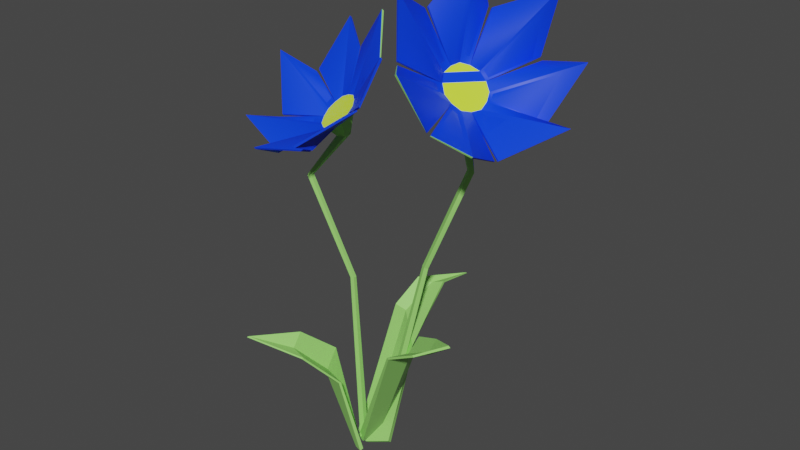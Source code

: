 # Source: FlowerPurple.blend  (saved by Blender 3.1.7; exported with 4.5.12 LTS)
import bpy
from mathutils import Matrix  # noqa: F401  (used for matrix-valued properties, if any)

bpy.ops.wm.read_factory_settings(use_empty=True)
scene = bpy.context.scene
scene.name = 'Scene'

# ---- collections
col_collection = bpy.data.collections.new('Collection'); scene.collection.children.link(col_collection)

# ---- materials (node trees are filled in below, after node groups)
mat_material = bpy.data.materials.new('Material')
mat_material.alpha_threshold = 0.0
mat_material.use_transparent_shadow = False
mat_material.line_color = (0.0, 0.0, 0.0, 1.0)
mat_material_001 = bpy.data.materials.new('Material.001')
mat_material_001.use_transparent_shadow = False
mat_material_002 = bpy.data.materials.new('Material.002')
mat_material_002.use_transparent_shadow = False

# ---- material node trees
mat_material.use_nodes = True; mat_material.node_tree.nodes.clear()
_N = mat_material.node_tree.nodes; _L = mat_material.node_tree.links
n0 = _N.new('ShaderNodeOutputMaterial'); n0.name = 'Material Output'; n0.location = (300, 300)
n1 = _N.new('ShaderNodeBsdfPrincipled'); n1.name = 'Principled BSDF'; n1.location = (10, 300)
n1.distribution = 'GGX'
n1.subsurface_method = 'RANDOM_WALK_SKIN'
n1.inputs[0].default_value = (0.3418, 0.8, 0.1747, 1.0)
n1.inputs[2].default_value = 0.4
n1.inputs[3].default_value = 1.45
n1.inputs[27].default_value = (0.0, 0.0, 0.0, 1.0)
n1.inputs[28].default_value = 1.0
_L.new(n1.outputs[0], n0.inputs[0])
n0.is_active_output = True
mat_material_001.use_nodes = True; mat_material_001.node_tree.nodes.clear()
_N = mat_material_001.node_tree.nodes; _L = mat_material_001.node_tree.links
n0 = _N.new('ShaderNodeBsdfPrincipled'); n0.name = 'Principled BSDF'; n0.location = (10, 300)
n0.distribution = 'GGX'
n0.subsurface_method = 'RANDOM_WALK_SKIN'
n0.inputs[0].default_value = (0.7441, 1.0, 0.04449, 1.0)
n0.inputs[3].default_value = 1.45
n0.inputs[27].default_value = (0.0, 0.0, 0.0, 1.0)
n0.inputs[28].default_value = 1.0
n1 = _N.new('ShaderNodeOutputMaterial'); n1.name = 'Material Output'; n1.location = (300, 300)
_L.new(n0.outputs[0], n1.inputs[0])
n1.is_active_output = True
mat_material_002.use_nodes = True; mat_material_002.node_tree.nodes.clear()
_N = mat_material_002.node_tree.nodes; _L = mat_material_002.node_tree.links
n0 = _N.new('ShaderNodeOutputMaterial'); n0.name = 'Material Output'; n0.location = (300, 300)
n1 = _N.new('ShaderNodeBsdfPrincipled'); n1.name = 'Principled BSDF'; n1.location = (10, 300)
n1.distribution = 'GGX'
n1.subsurface_method = 'RANDOM_WALK_SKIN'
n1.inputs[0].default_value = (0.0, 0.05088, 1.0, 1.0)
n1.inputs[3].default_value = 1.45
n1.inputs[27].default_value = (0.0, 0.0, 0.0, 1.0)
n1.inputs[28].default_value = 1.0
_L.new(n1.outputs[0], n0.inputs[0])
n0.is_active_output = True

# ---- world
world_world = bpy.data.worlds.new('World'); scene.world = world_world
world_world.use_nodes = True; world_world.node_tree.nodes.clear()
_N = world_world.node_tree.nodes; _L = world_world.node_tree.links
n0 = _N.new('ShaderNodeOutputWorld'); n0.name = 'World Output'; n0.location = (300, 300)
n1 = _N.new('ShaderNodeBackground'); n1.name = 'Background'; n1.location = (10, 300)
n1.inputs[0].default_value = (0.05088, 0.05088, 0.05088, 1.0)
_L.new(n1.outputs[0], n0.inputs[0])
n0.is_active_output = True
world_world.color = (0.05088, 0.05088, 0.05088)
world_world.use_sun_shadow = False
world_world.sun_shadow_jitter_overblur = 0.0

# ---- meshes
me_scene = bpy.data.meshes.new('Scene')
me_scene.from_pydata([(-0.2556, -0.5925, 1.705), (-0.1196, -0.3761, 1.519), (-6.304, 10.09, 7.131), (-6.181, 10.16, 7.03), (-1.585, -0.5925, 0.6791), (-1.439, -0.3761, 0.5003), (-1.035, -0.7694, 1.341), (-0.893, -0.5508, 1.157), (-2.696, 8.722, 5.18), (-1.061, 6.132, 3.036), (-0.9404, 6.199, 2.927), (-2.594, 8.777, 5.068), (-3.374, 7.256, 1.041), (-4.452, 9.558, 3.669), (-4.327, 9.625, 3.579), (-3.25, 7.328, 0.9424), (-3.93, 8.937, 4.729), (-2.738, 6.386, 2.472), (-4.062, 8.841, 4.818), (-2.861, 6.305, 2.566), (-0.7586, -0.4116, -2.191), (-1.164, -0.02701, -2.176), (9.495, 13.91, 3.398), (9.357, 14.04, 3.398), (-0.7586, -0.4116, 0.8243), (-1.164, -0.02701, 0.8175), (-0.5447, -0.6709, -0.7446), (-0.9631, -0.2782, -0.7446), (7.255, 12.78, 1.805), (4.885, 11.45, 0.7805), (4.758, 11.57, 0.7943), (7.119, 12.86, 1.832), (4.877, 11.45, 4.286), (7.237, 12.75, 4.462), (7.124, 12.86, 4.459), (4.759, 11.57, 4.293), (7.41, 12.52, 3.001), (5.088, 11.08, 2.346), (7.521, 12.36, 3.011), (5.218, 10.95, 2.348), (-2.164, -0.8949, -0.4477), (-2.094, -0.5682, -0.1066), (2.022, 11.67, -8.54), (2.045, 11.79, -8.407), (0.6035, -0.8949, -0.9348), (0.6539, -0.5682, -0.5902), (-0.7825, -0.9521, 0.1498), (-0.7215, -0.622, 0.4963), (-0.3457, 11.77, -5.537), (-1.123, 9.847, -3.744), (-1.082, 9.966, -3.607), (-0.3247, 11.87, -5.399), (1.304, 10.06, -3.924), (1.777, 11.88, -5.996), (1.743, 12.01, -5.859), (2.553, 8.859, -1.198), (0.7125, 11.57, -5.782), (-0.09265, 9.762, -3.631), (0.6927, 11.43, -5.888), (-0.06096, 9.5, -4.004), (-1.183, 27.29, 0.5693), (-1.25, 27.43, 0.6685), (-1.382, 26.45, 1.567), (-1.449, 26.58, 1.666), (-2.453, 25.72, 1.827), (-2.52, 25.85, 1.926), (-3.59, 25.65, 1.153), (-3.656, 25.78, 1.252), (-3.936, 26.3, 0.05335), (-4.002, 26.43, 0.1525), (-3.231, 27.17, -0.6443), (-3.297, 27.31, -0.5452), (-2.006, 27.62, -0.4147), (-2.072, 27.75, -0.3155), (2.327, 31.8, 1.743), (2.261, 31.94, 1.843), (-0.4989, 26.65, 7.015), (-0.5654, 26.79, 7.114), (-4.777, 25.23, 6.464), (-4.843, 25.36, 6.563), (-8.942, 25.54, 3.258), (-9.008, 25.67, 3.357), (-9.403, 29.18, -0.8704), (-9.47, 29.31, -0.7713), (-5.624, 31.64, -4.225), (-5.691, 31.77, -4.126), (-0.7253, 33.52, -2.012), (-0.7918, 33.65, -1.913), (-1.186, 26.89, 1.105), (-1.252, 27.02, 1.204), (-1.87, 26.04, 1.782), (-1.936, 26.17, 1.881), (-3.059, 25.61, 1.559), (-3.125, 25.74, 1.658), (-3.857, 25.93, 0.6044), (-3.923, 26.06, 0.7036), (-3.664, 26.75, -0.3635), (-3.73, 26.88, -0.2643), (-2.624, 27.46, -0.6156), (-2.691, 27.59, -0.5164), (-1.522, 27.52, 0.03803), (-1.588, 27.65, 0.1372), (1.373, 28.44, 3.097), (1.411, 28.6, 2.907), (1.369, 28.69, 2.97), (1.331, 28.53, 3.161), (-0.9418, 25.68, 5.236), (-0.7374, 25.82, 5.186), (-0.7798, 25.91, 5.25), (-0.9843, 25.77, 5.299), (-4.827, 24.34, 4.42), (-4.61, 24.36, 4.548), (-4.652, 24.44, 4.612), (-4.869, 24.43, 4.483), (-7.356, 25.43, 1.264), (-7.29, 25.31, 1.473), (-7.333, 25.39, 1.537), (-7.399, 25.52, 1.327), (-6.625, 28.13, -1.856), (-6.76, 27.97, -1.723), (-6.802, 28.05, -1.66), (-6.668, 28.22, -1.793), (-3.184, 30.41, -2.59), (-3.418, 30.32, -2.634), (-3.461, 30.41, -2.571), (-3.227, 30.49, -2.527), (0.3754, 30.54, -0.3856), (0.2183, 30.61, -0.5735), (0.1759, 30.69, -0.5102), (0.3329, 30.63, -0.3223), (-1.118, 0.07273, 0.6555), (-1.681, 14.17, 0.7721), (-0.8848, 0.09551, 0.3321), (-1.525, 14.18, 0.5548), (-0.5063, 0.1271, 0.4547), (-1.27, 14.2, 0.6372), (-0.5052, 0.1239, 0.8538), (-1.269, 14.2, 0.9054), (-0.8831, 0.09024, 0.9779), (-1.523, 14.18, 0.9888), (-4.227, 22.01, 1.996), (-4.25, 22.11, 2.177), (-3.801, 22.15, 2.029), (-3.8, 22.15, 2.323), (-4.078, 22.13, 2.414), (-2.289, 25.16, 0.2203), (-2.629, 25.13, 0.692), (-1.737, 25.21, 0.3991), (-1.736, 25.2, 0.9813), (-2.287, 25.15, 1.162), (-3.335, 26.87, -0.4523), (-3.883, 26.08, 0.4464), (-1.522, 27.42, 0.1441), (-1.451, 26.5, 1.592), (-2.795, 25.72, 1.699), (6.06, 30.33, -3.518), (6.211, 30.47, -3.474), (7.01, 29.18, -3.328), (7.161, 29.31, -3.284), (7.31, 28.4, -2.067), (7.46, 28.53, -2.022), (6.733, 28.59, -0.6831), (6.884, 28.72, -0.6386), (5.715, 29.61, -0.2197), (5.865, 29.74, -0.1752), (5.021, 30.68, -1.025), (5.171, 30.81, -0.9809), (5.175, 31.01, -2.493), (5.325, 31.14, -2.449), (9.861, 35.84, -6.717), (10.01, 35.97, -6.672), (12.48, 31.64, -6.163), (12.63, 31.77, -6.119), (12.79, 27.87, -4.108), (12.95, 28.0, -4.064), (11.15, 28.19, 4.001), (11.3, 28.32, 4.045), (6.682, 32.75, 5.681), (6.833, 32.88, 5.725), (4.469, 36.65, 2.818), (4.62, 36.78, 2.863), (5.385, 38.51, -4.013), (5.535, 38.64, -3.968), (6.565, 29.76, -3.54), (6.716, 29.89, -3.496), (7.238, 28.72, -2.759), (7.389, 28.85, -2.714), (7.089, 28.4, -1.334), (7.239, 28.53, -1.289), (6.23, 29.05, -0.3394), (6.38, 29.19, -0.2949), (5.308, 30.18, -0.5238), (5.458, 30.31, -0.4793), (5.017, 30.93, -1.748), (5.168, 31.06, -1.704), (5.577, 30.75, -3.091), (5.727, 30.88, -3.046), (8.703, 30.77, -6.898), (8.522, 31.0, -6.934), (8.618, 31.08, -6.905), (8.799, 30.86, -6.869), (10.84, 27.41, -4.244), (10.78, 27.56, -4.485), (10.88, 27.64, -4.457), (10.93, 27.49, -4.216), (10.27, 26.48, 0.4157), (10.38, 26.44, 0.1516), (10.47, 26.52, 0.18), (10.36, 26.56, 0.4441), (7.421, 28.68, 3.573), (7.615, 28.48, 3.485), (7.711, 28.57, 3.513), (7.517, 28.76, 3.601), (4.443, 32.36, 2.85), (4.576, 32.15, 3.004), (4.672, 32.23, 3.033), (4.539, 32.44, 2.879), (3.576, 34.74, -1.208), (3.546, 34.68, -0.928), (3.642, 34.76, -0.8995), (3.672, 34.82, -1.18), (5.472, 34.04, -5.546), (5.303, 34.16, -5.351), (5.399, 34.25, -5.322), (5.568, 34.12, -5.518), (0.08697, -0.005661, -0.2083), (3.445, 15.72, -1.348), (-0.3044, 0.07462, -0.4282), (3.182, 15.77, -1.496), (-0.223, 0.04525, -0.876), (3.237, 15.75, -1.797), (0.2186, -0.05319, -0.9328), (3.534, 15.69, -1.835), (0.4102, -0.08465, -0.5202), (3.662, 15.66, -1.558), (6.758, 24.25, -1.654), (7.045, 24.19, -1.492), (6.817, 24.23, -1.983), (6.796, 24.16, -2.037), (7.283, 24.13, -1.721), (5.378, 28.15, -1.956), (5.949, 28.03, -1.636), (5.497, 28.1, -2.61), (6.141, 27.96, -2.693), (6.421, 27.91, -2.091), (5.183, 30.3, -0.8964), (6.094, 29.27, -0.3072), (5.673, 30.61, -3.093), (7.062, 29.24, -3.262), (7.226, 28.47, -1.664)], [], [(2, 18, 8), (3, 16, 14), (3, 11, 16), (2, 13, 18), (22, 38, 28), (23, 36, 34), (23, 31, 36), (22, 33, 38), (42, 58, 48), (43, 56, 54), (43, 51, 56), (42, 53, 58), (8, 3, 2), (8, 11, 3), (12, 5, 4), (12, 15, 5), (6, 1, 0), (6, 7, 1), (4, 7, 6), (4, 5, 7), (19, 4, 6), (19, 12, 4), (17, 1, 7), (17, 10, 1), (15, 7, 5), (15, 17, 7), (9, 6, 0), (9, 19, 6), (8, 19, 9), (8, 18, 19), (14, 17, 15), (14, 16, 17), (16, 10, 17), (16, 11, 10), (18, 12, 19), (18, 13, 12), (2, 14, 13), (2, 3, 14), (13, 15, 12), (13, 14, 15), (0, 10, 9), (0, 1, 10), (9, 11, 8), (9, 10, 11), (28, 23, 22), (28, 31, 23), (32, 25, 24), (32, 35, 25), (26, 21, 20), (26, 27, 21), (39, 24, 26), (39, 32, 24), (37, 21, 27), (37, 30, 21), (35, 27, 25), (35, 37, 27), (29, 26, 20), (29, 39, 26), (24, 27, 26), (24, 25, 27), (28, 39, 29), (28, 38, 39), (34, 37, 35), (34, 36, 37), (36, 30, 37), (36, 31, 30), (38, 32, 39), (38, 33, 32), (22, 34, 33), (22, 23, 34), (33, 35, 32), (33, 34, 35), (20, 30, 29), (20, 21, 30), (29, 31, 28), (29, 30, 31), (48, 43, 42), (48, 51, 43), (52, 45, 44), (52, 55, 45), (46, 41, 40), (46, 47, 41), (59, 44, 46), (59, 52, 44), (57, 41, 47), (57, 50, 41), (55, 47, 45), (55, 57, 47), (49, 46, 40), (49, 59, 46), (44, 47, 46), (44, 45, 47), (48, 59, 49), (48, 58, 59), (54, 57, 55), (54, 56, 57), (56, 50, 57), (56, 51, 50), (58, 52, 59), (58, 53, 52), (42, 43, 54), (42, 54, 53), (53, 54, 55), (53, 55, 52), (40, 50, 49), (40, 41, 50), (49, 51, 48), (49, 50, 51), (102, 77, 76), (102, 105, 77), (76, 108, 107), (76, 77, 108), (106, 79, 78), (106, 109, 79), (78, 112, 111), (78, 79, 112), (110, 81, 80), (110, 113, 81), (80, 116, 115), (80, 81, 116), (114, 83, 82), (114, 117, 83), (82, 120, 119), (82, 83, 120), (118, 85, 84), (118, 121, 85), (84, 124, 123), (84, 85, 124), (122, 87, 86), (122, 125, 87), (86, 128, 127), (86, 87, 128), (89, 77, 105), (89, 63, 77), (126, 75, 74), (126, 129, 75), (62, 102, 76), (62, 88, 102), (98, 96, 70), (96, 98, 72), (96, 72, 100), (96, 100, 68), (68, 100, 60), (68, 60, 94), (94, 60, 88), (94, 88, 66), (66, 88, 62), (66, 62, 92), (92, 62, 64), (64, 62, 90), (97, 99, 71), (99, 97, 73), (73, 97, 101), (101, 97, 69), (101, 69, 61), (61, 69, 95), (61, 95, 89), (89, 95, 67), (89, 67, 63), (63, 67, 93), (63, 93, 65), (63, 65, 91), (61, 104, 75), (61, 89, 104), (90, 76, 107), (90, 62, 76), (64, 106, 78), (64, 90, 106), (91, 79, 109), (91, 65, 79), (63, 108, 77), (63, 91, 108), (92, 78, 111), (92, 64, 78), (66, 110, 80), (66, 92, 110), (93, 81, 113), (93, 67, 81), (65, 112, 79), (65, 93, 112), (94, 80, 115), (94, 66, 80), (68, 114, 82), (68, 94, 114), (95, 83, 117), (95, 69, 83), (67, 116, 81), (67, 95, 116), (96, 82, 119), (96, 68, 82), (70, 118, 84), (70, 96, 118), (97, 85, 121), (97, 71, 85), (69, 120, 83), (69, 97, 120), (98, 84, 123), (98, 70, 84), (72, 122, 86), (72, 98, 122), (99, 87, 125), (99, 73, 87), (71, 124, 85), (71, 99, 124), (100, 86, 127), (100, 72, 86), (60, 126, 74), (60, 100, 126), (101, 75, 129), (101, 61, 75), (73, 128, 87), (73, 101, 128), (74, 104, 103), (74, 75, 104), (120, 96, 119), (120, 97, 96), (118, 97, 121), (118, 96, 97), (99, 123, 124), (99, 98, 123), (93, 111, 112), (93, 92, 111), (101, 127, 128), (101, 100, 127), (104, 88, 103), (104, 89, 88), (108, 90, 107), (108, 91, 90), (117, 94, 95), (117, 114, 94), (98, 125, 122), (98, 99, 125), (110, 93, 113), (110, 92, 93), (116, 94, 115), (116, 95, 94), (100, 129, 126), (100, 101, 129), (105, 88, 89), (105, 102, 88), (109, 90, 91), (109, 106, 90), (88, 74, 103), (88, 60, 74), (130, 133, 132), (130, 131, 133), (132, 135, 134), (132, 133, 135), (135, 133, 140), (135, 140, 142), (134, 137, 136), (134, 135, 137), (136, 139, 138), (136, 137, 139), (139, 137, 143), (139, 143, 144), (144, 143, 148), (144, 148, 149), (138, 131, 130), (138, 139, 131), (134, 130, 132), (130, 134, 136), (130, 136, 138), (142, 140, 145), (142, 145, 147), (147, 145, 150), (147, 150, 152), (131, 139, 144), (131, 144, 141), (141, 144, 149), (141, 149, 146), (133, 131, 141), (133, 141, 140), (140, 141, 146), (140, 146, 145), (137, 142, 143), (137, 135, 142), (148, 152, 153), (148, 147, 152), (143, 147, 148), (143, 142, 147), (151, 152, 150), (152, 151, 153), (153, 151, 154), (145, 151, 150), (145, 146, 151), (149, 153, 154), (149, 148, 153), (146, 154, 151), (146, 149, 154), (197, 172, 171), (197, 200, 172), (171, 203, 202), (171, 172, 203), (201, 174, 173), (201, 204, 174), (173, 207, 206), (173, 174, 207), (205, 176, 175), (205, 208, 176), (175, 211, 210), (175, 176, 211), (209, 178, 177), (209, 212, 178), (177, 215, 214), (177, 178, 215), (213, 180, 179), (213, 216, 180), (179, 219, 218), (179, 180, 219), (217, 182, 181), (217, 220, 182), (181, 223, 222), (181, 182, 223), (184, 172, 200), (184, 158, 172), (221, 170, 169), (221, 224, 170), (157, 197, 171), (157, 183, 197), (187, 185, 159), (185, 187, 161), (185, 161, 189), (185, 189, 157), (157, 189, 163), (157, 163, 183), (183, 163, 191), (183, 191, 155), (155, 191, 165), (155, 165, 195), (195, 165, 193), (195, 193, 167), (186, 188, 160), (188, 186, 162), (162, 186, 190), (190, 186, 158), (190, 158, 164), (164, 158, 184), (164, 184, 192), (192, 184, 156), (192, 156, 166), (166, 156, 196), (166, 196, 194), (194, 196, 168), (156, 199, 170), (156, 184, 199), (185, 171, 202), (185, 157, 171), (159, 201, 173), (159, 185, 201), (186, 174, 204), (186, 160, 174), (158, 203, 172), (158, 186, 203), (187, 173, 206), (187, 159, 173), (161, 205, 175), (161, 187, 205), (188, 176, 208), (188, 162, 176), (160, 207, 174), (160, 188, 207), (189, 175, 210), (189, 161, 175), (163, 209, 177), (163, 189, 209), (190, 178, 212), (190, 164, 178), (162, 211, 176), (162, 190, 211), (191, 177, 214), (191, 163, 177), (165, 213, 179), (165, 191, 213), (192, 180, 216), (192, 166, 180), (164, 215, 178), (164, 192, 215), (193, 179, 218), (193, 165, 179), (167, 217, 181), (167, 193, 217), (194, 182, 220), (194, 168, 182), (166, 219, 180), (166, 194, 219), (195, 181, 222), (195, 167, 181), (155, 221, 169), (155, 195, 221), (196, 170, 224), (196, 156, 170), (168, 223, 182), (168, 196, 223), (169, 199, 198), (169, 170, 199), (215, 191, 214), (215, 192, 191), (213, 192, 216), (213, 191, 192), (194, 218, 219), (194, 193, 218), (188, 206, 207), (188, 187, 206), (196, 222, 223), (196, 195, 222), (199, 183, 198), (199, 184, 183), (203, 185, 202), (203, 186, 185), (212, 189, 190), (212, 209, 189), (193, 220, 217), (193, 194, 220), (205, 188, 208), (205, 187, 188), (211, 189, 210), (211, 190, 189), (195, 224, 221), (195, 196, 224), (200, 183, 184), (200, 197, 183), (204, 185, 186), (204, 201, 185), (183, 169, 198), (183, 155, 169), (225, 228, 227), (225, 226, 228), (227, 230, 229), (227, 228, 230), (230, 228, 235), (230, 235, 237), (229, 232, 231), (229, 230, 232), (231, 234, 233), (231, 232, 234), (234, 232, 238), (234, 238, 239), (239, 238, 243), (239, 243, 244), (233, 226, 225), (233, 234, 226), (233, 229, 231), (229, 233, 227), (227, 233, 225), (237, 235, 240), (237, 240, 242), (242, 240, 245), (242, 245, 247), (226, 234, 239), (226, 239, 236), (236, 239, 244), (236, 244, 241), (228, 226, 236), (228, 236, 235), (235, 236, 241), (235, 241, 240), (232, 237, 238), (232, 230, 237), (243, 247, 248), (243, 242, 247), (238, 242, 243), (238, 237, 242), (248, 246, 249), (246, 248, 247), (246, 247, 245), (240, 246, 245), (240, 241, 246), (244, 248, 249), (244, 243, 248), (241, 249, 246), (241, 244, 249)])
me_scene.polygons.foreach_set('use_smooth', [True] * 472)
me_scene.polygons.foreach_set('material_index', [0, 0, 0, 0, 0, 0, 0, 0, 0, 0, 0, 0, 0, 0, 0, 0, 0, 0, 0, 0, 0, 0, 0, 0, 0, 0, 0, 0, 0, 0, 0, 0, 0, 0, 0, 0, 0, 0, 0, 0, 0, 0, 0, 0, 0, 0, 0, 0, 0, 0, 0, 0, 0, 0, 0, 0, 0, 0, 0, 0, 0, 0, 0, 0, 0, 0, 0, 0, 0, 0, 0, 0, 0, 0, 0, 0, 0, 0, 0, 0, 0, 0, 0, 0, 0, 0, 0, 0, 0, 0, 0, 0, 0, 0, 0, 0, 0, 0, 0, 0, 0, 0, 0, 0, 0, 0, 0, 0, 2, 2, 0, 0, 2, 2, 0, 0, 0, 0, 0, 0, 0, 0, 2, 0, 0, 0, 2, 2, 0, 0, 0, 0, 2, 2, 0, 0, 2, 2, 0, 0, 0, 0, 0, 0, 0, 0, 0, 0, 0, 0, 1, 1, 1, 1, 1, 1, 1, 1, 1, 1, 1, 0, 2, 2, 2, 2, 2, 2, 2, 2, 2, 2, 2, 2, 2, 2, 2, 2, 2, 2, 2, 2, 2, 2, 2, 2, 2, 2, 2, 2, 2, 2, 2, 2, 2, 2, 2, 2, 2, 2, 2, 2, 2, 2, 2, 2, 2, 2, 2, 2, 2, 2, 2, 2, 2, 2, 0, 0, 2, 2, 0, 0, 2, 2, 2, 2, 0, 0, 2, 2, 0, 0, 2, 2, 0, 0, 0, 0, 2, 2, 2, 2, 2, 2, 0, 0, 0, 0, 0, 0, 0, 0, 0, 0, 0, 0, 0, 0, 0, 0, 0, 0, 0, 0, 0, 0, 0, 0, 0, 0, 0, 0, 0, 0, 0, 0, 0, 0, 0, 0, 0, 0, 0, 0, 0, 0, 0, 0, 0, 0, 2, 2, 2, 2, 2, 2, 2, 2, 2, 2, 0, 0, 0, 2, 0, 0, 2, 2, 2, 2, 2, 2, 0, 2, 2, 2, 0, 0, 2, 2, 0, 0, 0, 0, 0, 0, 0, 0, 0, 0, 0, 0, 1, 1, 1, 1, 1, 1, 1, 2, 2, 1, 1, 1, 2, 2, 2, 2, 2, 2, 2, 2, 2, 2, 2, 2, 2, 2, 2, 2, 2, 2, 2, 2, 2, 2, 2, 2, 2, 2, 2, 2, 2, 2, 2, 2, 2, 2, 2, 2, 2, 2, 2, 2, 2, 2, 2, 2, 2, 2, 2, 2, 2, 2, 2, 2, 0, 0, 2, 2, 2, 0, 2, 2, 2, 2, 2, 2, 2, 2, 2, 2, 2, 2, 2, 2, 2, 2, 2, 2, 0, 0, 2, 2, 2, 2, 0, 0, 0, 0, 0, 0, 0, 0, 0, 0, 0, 0, 0, 2, 0, 0, 0, 0, 0, 0, 0, 0, 3, 0, 0, 0, 0, 0, 0, 0, 0, 0, 0, 3, 3, 0, 0, 0, 0, 0, 0, 0, 0, 0, 0, 0])
_k = set([(0, 1), (0, 6), (0, 9), (1, 7), (1, 10), (2, 3), (2, 8), (2, 13), (2, 18), (3, 11), (3, 14), (3, 16), (4, 5), (4, 6), (4, 12), (5, 7), (5, 15), (6, 19), (7, 17), (8, 9), (8, 11), (8, 18), (9, 10), (9, 19), (10, 11), (10, 17), (11, 16), (12, 13), (12, 15), (12, 19), (13, 14), (13, 18), (14, 15), (14, 16), (15, 17), (16, 17), (18, 19), (20, 21), (20, 26), (20, 29), (21, 27), (21, 30), (22, 23), (22, 28), (22, 33), (22, 38), (23, 31), (23, 34), (23, 36), (24, 25), (24, 26), (24, 32), (25, 27), (25, 35), (26, 27), (26, 39), (27, 37), (28, 29), (28, 31), (28, 38), (29, 30), (29, 39), (30, 31), (30, 37), (31, 36), (32, 33), (32, 35), (32, 39), (33, 34), (33, 38), (34, 35), (34, 36), (35, 37), (36, 37), (38, 39), (40, 41), (40, 46), (40, 49), (41, 47), (41, 50), (42, 43), (42, 48), (42, 53), (42, 58), (43, 51), (43, 54), (43, 56), (44, 45), (44, 46), (44, 52), (45, 47), (45, 55), (46, 47), (46, 59), (47, 57), (48, 49), (48, 51), (48, 58), (49, 50), (49, 59), (50, 51), (50, 57), (51, 56), (52, 53), (52, 55), (52, 59), (53, 58), (54, 55), (54, 56), (55, 57), (56, 57), (58, 59), (60, 74), (60, 88), (60, 100), (61, 75), (61, 89), (61, 101), (62, 76), (62, 88), (62, 90), (63, 77), (63, 89), (63, 91), (64, 78), (64, 90), (64, 92), (65, 79), (65, 91), (65, 93), (66, 80), (66, 92), (66, 94), (67, 81), (67, 93), (67, 95), (68, 82), (68, 94), (68, 96), (69, 83), (69, 95), (69, 97), (70, 84), (70, 96), (70, 98), (71, 85), (71, 97), (71, 99), (72, 86), (72, 98), (72, 100), (73, 87), (73, 99), (73, 101), (74, 75), (74, 103), (74, 126), (75, 104), (75, 129), (76, 77), (76, 102), (76, 107), (77, 105), (77, 108), (78, 79), (78, 106), (78, 111), (79, 109), (79, 112), (80, 81), (80, 110), (80, 115), (81, 113), (81, 116), (82, 83), (82, 114), (82, 119), (83, 117), (83, 120), (84, 85), (84, 118), (84, 123), (85, 121), (85, 124), (86, 87), (86, 122), (86, 127), (87, 125), (87, 128), (88, 89), (88, 102), (88, 103), (89, 104), (89, 105), (90, 91), (90, 106), (90, 107), (91, 108), (91, 109), (92, 93), (92, 110), (92, 111), (93, 112), (93, 113), (94, 95), (94, 114), (94, 115), (95, 116), (95, 117), (96, 97), (96, 118), (96, 119), (97, 120), (97, 121), (98, 99), (98, 122), (98, 123), (99, 124), (99, 125), (100, 101), (100, 126), (100, 127), (101, 128), (101, 129), (102, 105), (103, 104), (106, 109), (107, 108), (110, 113), (111, 112), (114, 117), (115, 116), (118, 121), (119, 120), (122, 125), (123, 124), (126, 129), (127, 128), (130, 131), (130, 132), (130, 138), (131, 133), (131, 139), (131, 141), (132, 133), (132, 134), (133, 140), (134, 135), (134, 136), (135, 137), (135, 142), (136, 137), (136, 138), (137, 143), (138, 139), (139, 144), (140, 142), (140, 145), (141, 146), (142, 143), (142, 147), (143, 148), (144, 149), (145, 146), (145, 150), (146, 149), (146, 151), (147, 148), (147, 152), (148, 149), (148, 153), (149, 154), (150, 151), (150, 152), (151, 154), (152, 153), (153, 154), (155, 169), (155, 183), (155, 195), (156, 170), (156, 184), (156, 196), (157, 171), (157, 183), (157, 185), (158, 172), (158, 184), (158, 186), (159, 173), (159, 185), (159, 187), (160, 174), (160, 186), (160, 188), (161, 175), (161, 187), (161, 189), (162, 176), (162, 188), (162, 190), (163, 177), (163, 189), (163, 191), (164, 178), (164, 190), (164, 192), (165, 179), (165, 191), (165, 193), (166, 180), (166, 192), (166, 194), (167, 181), (167, 193), (167, 195), (168, 182), (168, 194), (168, 196), (169, 170), (169, 198), (169, 221), (170, 199), (170, 224), (171, 172), (171, 197), (171, 202), (172, 200), (172, 203), (173, 174), (173, 201), (173, 206), (174, 204), (174, 207), (175, 176), (175, 205), (175, 210), (176, 208), (176, 211), (177, 178), (177, 209), (177, 214), (178, 212), (178, 215), (179, 180), (179, 213), (179, 218), (180, 216), (180, 219), (181, 182), (181, 217), (181, 222), (182, 220), (182, 223), (183, 184), (183, 197), (183, 198), (184, 199), (184, 200), (185, 186), (185, 201), (185, 202), (186, 203), (186, 204), (187, 188), (187, 205), (187, 206), (188, 207), (188, 208), (189, 190), (189, 209), (189, 210), (190, 211), (190, 212), (191, 192), (191, 213), (191, 214), (192, 215), (192, 216), (193, 194), (193, 217), (193, 218), (194, 219), (194, 220), (195, 196), (195, 221), (195, 222), (196, 223), (196, 224), (197, 200), (198, 199), (201, 204), (202, 203), (205, 208), (206, 207), (209, 212), (210, 211), (213, 216), (214, 215), (217, 220), (218, 219), (221, 224), (222, 223), (225, 226), (225, 227), (225, 233), (226, 228), (226, 234), (226, 236), (227, 228), (227, 229), (228, 235), (229, 230), (229, 231), (230, 232), (230, 237), (231, 232), (231, 233), (232, 238), (233, 234), (234, 239), (235, 237), (235, 240), (236, 241), (237, 238), (237, 242), (238, 243), (239, 244), (240, 241), (240, 245), (241, 244), (241, 246), (242, 243), (242, 247), (243, 244), (243, 248), (244, 249), (245, 246), (245, 247), (246, 249), (247, 248), (248, 249)])
me_scene.attributes.new('sharp_edge', 'BOOLEAN', 'EDGE').data.foreach_set('value', [ (min(e.vertices), max(e.vertices)) in _k for e in me_scene.edges])
_uv = me_scene.uv_layers.new(name='UVSet0')
_uv.uv.foreach_set('vector', [0.2256, 0.8614, 0.2279, 0.8613, 0.229, 0.8617, 0.2257, 0.8615, 0.2279, 0.8614, 0.2274, 0.8618, 0.2257, 0.8615, 0.2291, 0.8618, 0.2279, 0.8614, 0.2256, 0.8614, 0.2273, 0.8617, 0.2279, 0.8613, 0.2406, 0.865, 0.2377, 0.8627, 0.2373, 0.8633, 0.2404, 0.8652, 0.2376, 0.863, 0.2371, 0.8635, 0.2404, 0.8652, 0.2371, 0.8635, 0.2376, 0.863, 0.2406, 0.865, 0.2373, 0.8633, 0.2377, 0.8627, 0.2338, 0.8637, 0.2321, 0.8634, 0.2308, 0.8638, 0.2338, 0.8638, 0.2321, 0.8635, 0.2334, 0.8641, 0.2338, 0.8638, 0.2308, 0.8639, 0.2321, 0.8635, 0.2338, 0.8637, 0.2335, 0.8639, 0.2321, 0.8634, 0.229, 0.8617, 0.2257, 0.8615, 0.2256, 0.8614, 0.229, 0.8617, 0.2291, 0.8618, 0.2257, 0.8615, 0.229, 0.8603, 0.2311, 0.8574, 0.2311, 0.8573, 0.229, 0.8603, 0.2291, 0.8604, 0.2311, 0.8574, 0.2313, 0.8572, 0.2318, 0.8574, 0.2317, 0.8573, 0.2313, 0.8572, 0.2314, 0.8573, 0.2318, 0.8574, 0.2311, 0.8573, 0.2314, 0.8573, 0.2313, 0.8572, 0.2311, 0.8573, 0.2311, 0.8574, 0.2314, 0.8573, 0.2298, 0.8598, 0.2311, 0.8573, 0.2313, 0.8572, 0.2298, 0.8598, 0.229, 0.8603, 0.2311, 0.8573, 0.2299, 0.8599, 0.2318, 0.8574, 0.2314, 0.8573, 0.2299, 0.8599, 0.2314, 0.8604, 0.2318, 0.8574, 0.2291, 0.8604, 0.2314, 0.8573, 0.2311, 0.8574, 0.2291, 0.8604, 0.2299, 0.8599, 0.2314, 0.8573, 0.2313, 0.8603, 0.2313, 0.8572, 0.2317, 0.8573, 0.2313, 0.8603, 0.2298, 0.8598, 0.2313, 0.8572, 0.229, 0.8617, 0.2298, 0.8598, 0.2313, 0.8603, 0.229, 0.8617, 0.2279, 0.8613, 0.2298, 0.8598, 0.2274, 0.8618, 0.2299, 0.8599, 0.2291, 0.8604, 0.2274, 0.8618, 0.2279, 0.8614, 0.2299, 0.8599, 0.2279, 0.8614, 0.2314, 0.8604, 0.2299, 0.8599, 0.2279, 0.8614, 0.2291, 0.8618, 0.2314, 0.8604, 0.2279, 0.8613, 0.229, 0.8603, 0.2298, 0.8598, 0.2279, 0.8613, 0.2273, 0.8617, 0.229, 0.8603, 0.2256, 0.8614, 0.2274, 0.8618, 0.2273, 0.8617, 0.2256, 0.8614, 0.2257, 0.8615, 0.2274, 0.8618, 0.2273, 0.8617, 0.2291, 0.8604, 0.229, 0.8603, 0.2273, 0.8617, 0.2274, 0.8618, 0.2291, 0.8604, 0.2317, 0.8573, 0.2314, 0.8604, 0.2313, 0.8603, 0.2317, 0.8573, 0.2318, 0.8574, 0.2314, 0.8604, 0.2313, 0.8603, 0.2291, 0.8618, 0.229, 0.8617, 0.2313, 0.8603, 0.2314, 0.8604, 0.2291, 0.8618, 0.2373, 0.8633, 0.2404, 0.8652, 0.2406, 0.865, 0.2373, 0.8633, 0.2371, 0.8635, 0.2404, 0.8652, 0.2339, 0.8614, 0.2313, 0.8576, 0.2315, 0.8574, 0.2339, 0.8614, 0.2337, 0.8616, 0.2313, 0.8576, 0.2316, 0.8573, 0.2313, 0.8576, 0.2315, 0.8574, 0.2316, 0.8573, 0.2314, 0.8574, 0.2313, 0.8576, 0.2344, 0.8607, 0.2315, 0.8574, 0.2316, 0.8573, 0.2344, 0.8607, 0.2339, 0.8614, 0.2315, 0.8574, 0.2342, 0.8609, 0.2313, 0.8576, 0.2314, 0.8574, 0.2342, 0.8609, 0.2337, 0.8616, 0.2313, 0.8576, 0.2337, 0.8616, 0.2314, 0.8574, 0.2313, 0.8576, 0.2337, 0.8616, 0.2342, 0.8609, 0.2314, 0.8574, 0.2339, 0.8614, 0.2316, 0.8573, 0.2315, 0.8574, 0.2339, 0.8614, 0.2344, 0.8607, 0.2316, 0.8573, 0.2315, 0.8574, 0.2314, 0.8574, 0.2316, 0.8573, 0.2315, 0.8574, 0.2313, 0.8576, 0.2314, 0.8574, 0.2373, 0.8633, 0.2344, 0.8607, 0.2339, 0.8614, 0.2373, 0.8633, 0.2377, 0.8627, 0.2344, 0.8607, 0.2371, 0.8635, 0.2342, 0.8609, 0.2337, 0.8616, 0.2371, 0.8635, 0.2376, 0.863, 0.2342, 0.8609, 0.2376, 0.863, 0.2337, 0.8616, 0.2342, 0.8609, 0.2376, 0.863, 0.2371, 0.8635, 0.2337, 0.8616, 0.2377, 0.8627, 0.2339, 0.8614, 0.2344, 0.8607, 0.2377, 0.8627, 0.2373, 0.8633, 0.2339, 0.8614, 0.2406, 0.865, 0.2371, 0.8635, 0.2373, 0.8633, 0.2406, 0.865, 0.2404, 0.8652, 0.2371, 0.8635, 0.2373, 0.8633, 0.2337, 0.8616, 0.2339, 0.8614, 0.2373, 0.8633, 0.2371, 0.8635, 0.2337, 0.8616, 0.2315, 0.8574, 0.2337, 0.8616, 0.2339, 0.8614, 0.2315, 0.8574, 0.2313, 0.8576, 0.2337, 0.8616, 0.2339, 0.8614, 0.2371, 0.8635, 0.2373, 0.8633, 0.2339, 0.8614, 0.2337, 0.8616, 0.2371, 0.8635, 0.2308, 0.8638, 0.2338, 0.8638, 0.2338, 0.8637, 0.2308, 0.8638, 0.2308, 0.8639, 0.2338, 0.8638, 0.2329, 0.8616, 0.2321, 0.8573, 0.2321, 0.8571, 0.2329, 0.8616, 0.2329, 0.8618, 0.2321, 0.8573, 0.2314, 0.8571, 0.2308, 0.8573, 0.2308, 0.8571, 0.2314, 0.8571, 0.2315, 0.8573, 0.2308, 0.8573, 0.2312, 0.861, 0.2321, 0.8571, 0.2314, 0.8571, 0.2312, 0.861, 0.2329, 0.8616, 0.2321, 0.8571, 0.2312, 0.8611, 0.2308, 0.8573, 0.2315, 0.8573, 0.2312, 0.8611, 0.2302, 0.8618, 0.2308, 0.8573, 0.2329, 0.8618, 0.2315, 0.8573, 0.2321, 0.8573, 0.2329, 0.8618, 0.2312, 0.8611, 0.2315, 0.8573, 0.2302, 0.8617, 0.2314, 0.8571, 0.2308, 0.8571, 0.2302, 0.8617, 0.2312, 0.861, 0.2314, 0.8571, 0.2321, 0.8571, 0.2315, 0.8573, 0.2314, 0.8571, 0.2321, 0.8571, 0.2321, 0.8573, 0.2315, 0.8573, 0.2308, 0.8638, 0.2312, 0.861, 0.2302, 0.8617, 0.2308, 0.8638, 0.2321, 0.8634, 0.2312, 0.861, 0.2334, 0.8641, 0.2312, 0.8611, 0.2329, 0.8618, 0.2334, 0.8641, 0.2321, 0.8635, 0.2312, 0.8611, 0.2321, 0.8635, 0.2302, 0.8618, 0.2312, 0.8611, 0.2321, 0.8635, 0.2308, 0.8639, 0.2302, 0.8618, 0.2321, 0.8634, 0.2329, 0.8616, 0.2312, 0.861, 0.2321, 0.8634, 0.2335, 0.8639, 0.2329, 0.8616, 0.2338, 0.8637, 0.2338, 0.8638, 0.2334, 0.8641, 0.2338, 0.8637, 0.2334, 0.8641, 0.2335, 0.8639, 0.2335, 0.8639, 0.2334, 0.8641, 0.2329, 0.8618, 0.2335, 0.8639, 0.2329, 0.8618, 0.2329, 0.8616, 0.2308, 0.8571, 0.2302, 0.8618, 0.2302, 0.8617, 0.2308, 0.8571, 0.2308, 0.8573, 0.2302, 0.8618, 0.2302, 0.8617, 0.2308, 0.8639, 0.2308, 0.8638, 0.2302, 0.8617, 0.2302, 0.8618, 0.2308, 0.8639, 0.1469, 0.7959, 0.1486, 0.7916, 0.1487, 0.7914, 0.1469, 0.7959, 0.1469, 0.796, 0.1486, 0.7916, 0.1487, 0.7914, 0.1428, 0.7911, 0.1428, 0.791, 0.1487, 0.7914, 0.1486, 0.7916, 0.1428, 0.7911, 0.1425, 0.7908, 0.139, 0.786, 0.1391, 0.7858, 0.1425, 0.7908, 0.1424, 0.7909, 0.139, 0.786, 0.1391, 0.7858, 0.1365, 0.7898, 0.1366, 0.7897, 0.1391, 0.7858, 0.139, 0.786, 0.1365, 0.7898, 0.1362, 0.7898, 0.1308, 0.7884, 0.1309, 0.7882, 0.1362, 0.7898, 0.1362, 0.7899, 0.1308, 0.7884, 0.1309, 0.7882, 0.1331, 0.7933, 0.1331, 0.7932, 0.1309, 0.7882, 0.1308, 0.7884, 0.1331, 0.7933, 0.1331, 0.7935, 0.1298, 0.7962, 0.1299, 0.796, 0.1331, 0.7935, 0.133, 0.7936, 0.1298, 0.7962, 0.1299, 0.796, 0.1348, 0.7987, 0.1348, 0.7986, 0.1299, 0.796, 0.1298, 0.7962, 0.1348, 0.7987, 0.1351, 0.7988, 0.136, 0.8036, 0.1361, 0.8034, 0.1351, 0.7988, 0.135, 0.799, 0.136, 0.8036, 0.1361, 0.8034, 0.1402, 0.8022, 0.1403, 0.8021, 0.1361, 0.8034, 0.136, 0.8036, 0.1402, 0.8022, 0.1406, 0.8022, 0.1453, 0.8059, 0.1454, 0.8057, 0.1406, 0.8022, 0.1406, 0.8023, 0.1453, 0.8059, 0.1454, 0.8057, 0.1457, 0.8013, 0.1457, 0.8012, 0.1454, 0.8057, 0.1453, 0.8059, 0.1457, 0.8013, 0.1426, 0.7949, 0.1486, 0.7916, 0.1469, 0.796, 0.1426, 0.7949, 0.1422, 0.794, 0.1486, 0.7916, 0.1459, 0.801, 0.1513, 0.8008, 0.1514, 0.8006, 0.1459, 0.801, 0.1459, 0.8011, 0.1513, 0.8008, 0.1423, 0.7939, 0.1469, 0.7959, 0.1487, 0.7914, 0.1423, 0.7939, 0.1427, 0.7947, 0.1469, 0.7959, 0.1408, 0.7966, 0.1391, 0.7956, 0.1399, 0.7963, 0.1391, 0.7956, 0.1408, 0.7966, 0.1418, 0.7967, 0.1391, 0.7956, 0.1418, 0.7967, 0.1424, 0.7962, 0.1391, 0.7956, 0.1424, 0.7962, 0.1386, 0.7947, 0.1386, 0.7947, 0.1424, 0.7962, 0.1429, 0.7956, 0.1386, 0.7947, 0.1429, 0.7956, 0.1386, 0.7939, 0.1386, 0.7939, 0.1429, 0.7956, 0.1427, 0.7947, 0.1386, 0.7939, 0.1427, 0.7947, 0.1389, 0.7932, 0.1389, 0.7932, 0.1427, 0.7947, 0.1423, 0.7939, 0.1389, 0.7932, 0.1423, 0.7939, 0.1396, 0.7929, 0.1396, 0.7929, 0.1423, 0.7939, 0.1405, 0.7928, 0.1405, 0.7928, 0.1423, 0.7939, 0.1415, 0.7932, 0.2003, 0.7663, 0.202, 0.7673, 0.201, 0.767, 0.202, 0.7673, 0.2003, 0.7663, 0.2029, 0.7674, 0.2029, 0.7674, 0.2003, 0.7663, 0.2036, 0.767, 0.2036, 0.767, 0.2003, 0.7663, 0.1997, 0.7655, 0.2036, 0.767, 0.1997, 0.7655, 0.204, 0.7663, 0.204, 0.7663, 0.1997, 0.7655, 0.1997, 0.7646, 0.204, 0.7663, 0.1997, 0.7646, 0.2039, 0.7655, 0.2039, 0.7655, 0.1997, 0.7646, 0.2, 0.7639, 0.2039, 0.7655, 0.2, 0.7639, 0.2034, 0.7646, 0.2034, 0.7646, 0.2, 0.7639, 0.2007, 0.7636, 0.2034, 0.7646, 0.2007, 0.7636, 0.2017, 0.7635, 0.2034, 0.7646, 0.2017, 0.7635, 0.2026, 0.7639, 0.1428, 0.7958, 0.147, 0.7964, 0.1513, 0.8008, 0.1428, 0.7958, 0.1426, 0.7949, 0.147, 0.7964, 0.1415, 0.7932, 0.1487, 0.7914, 0.1428, 0.791, 0.1415, 0.7932, 0.1423, 0.7939, 0.1487, 0.7914, 0.1405, 0.7928, 0.1425, 0.7908, 0.1391, 0.7858, 0.1405, 0.7928, 0.1415, 0.7932, 0.1425, 0.7908, 0.1414, 0.7934, 0.139, 0.786, 0.1424, 0.7909, 0.1414, 0.7934, 0.1404, 0.793, 0.139, 0.786, 0.1422, 0.794, 0.1428, 0.7911, 0.1486, 0.7916, 0.1422, 0.794, 0.1414, 0.7934, 0.1428, 0.7911, 0.1396, 0.7929, 0.1391, 0.7858, 0.1366, 0.7897, 0.1396, 0.7929, 0.1405, 0.7928, 0.1391, 0.7858, 0.1389, 0.7932, 0.1362, 0.7898, 0.1309, 0.7882, 0.1389, 0.7932, 0.1396, 0.7929, 0.1362, 0.7898, 0.1395, 0.793, 0.1308, 0.7884, 0.1362, 0.7899, 0.1395, 0.793, 0.1388, 0.7934, 0.1308, 0.7884, 0.1404, 0.793, 0.1365, 0.7898, 0.139, 0.786, 0.1404, 0.793, 0.1395, 0.793, 0.1365, 0.7898, 0.1386, 0.7939, 0.1309, 0.7882, 0.1331, 0.7932, 0.1386, 0.7939, 0.1389, 0.7932, 0.1309, 0.7882, 0.1386, 0.7947, 0.1331, 0.7935, 0.1299, 0.796, 0.1386, 0.7947, 0.1386, 0.7939, 0.1331, 0.7935, 0.1385, 0.7941, 0.1298, 0.7962, 0.133, 0.7936, 0.1385, 0.7941, 0.1385, 0.7949, 0.1298, 0.7962, 0.1388, 0.7934, 0.1331, 0.7933, 0.1308, 0.7884, 0.1388, 0.7934, 0.1385, 0.7941, 0.1331, 0.7933, 0.1391, 0.7956, 0.1299, 0.796, 0.1348, 0.7986, 0.1391, 0.7956, 0.1386, 0.7947, 0.1299, 0.796, 0.1399, 0.7963, 0.1351, 0.7988, 0.1361, 0.8034, 0.1399, 0.7963, 0.1391, 0.7956, 0.1351, 0.7988, 0.139, 0.7958, 0.136, 0.8036, 0.135, 0.799, 0.139, 0.7958, 0.1398, 0.7965, 0.136, 0.8036, 0.1385, 0.7949, 0.1348, 0.7987, 0.1298, 0.7962, 0.1385, 0.7949, 0.139, 0.7958, 0.1348, 0.7987, 0.1408, 0.7966, 0.1361, 0.8034, 0.1403, 0.8021, 0.1408, 0.7966, 0.1399, 0.7963, 0.1361, 0.8034, 0.1418, 0.7967, 0.1406, 0.8022, 0.1454, 0.8057, 0.1418, 0.7967, 0.1408, 0.7966, 0.1406, 0.8022, 0.1407, 0.7968, 0.1453, 0.8059, 0.1406, 0.8023, 0.1407, 0.7968, 0.1417, 0.7969, 0.1453, 0.8059, 0.1398, 0.7965, 0.1402, 0.8022, 0.136, 0.8036, 0.1398, 0.7965, 0.1407, 0.7968, 0.1402, 0.8022, 0.1424, 0.7962, 0.1454, 0.8057, 0.1457, 0.8012, 0.1424, 0.7962, 0.1418, 0.7967, 0.1454, 0.8057, 0.1429, 0.7956, 0.1459, 0.801, 0.1514, 0.8006, 0.1429, 0.7956, 0.1424, 0.7962, 0.1459, 0.801, 0.1423, 0.7964, 0.1513, 0.8008, 0.1459, 0.8011, 0.1423, 0.7964, 0.1428, 0.7958, 0.1513, 0.8008, 0.1417, 0.7969, 0.1457, 0.8013, 0.1453, 0.8059, 0.1417, 0.7969, 0.1423, 0.7964, 0.1457, 0.8013, 0.1514, 0.8006, 0.147, 0.7964, 0.147, 0.7963, 0.1514, 0.8006, 0.1513, 0.8008, 0.147, 0.7964, 0.1348, 0.7987, 0.1391, 0.7956, 0.1348, 0.7986, 0.1348, 0.7987, 0.139, 0.7958, 0.1391, 0.7956, 0.1351, 0.7988, 0.139, 0.7958, 0.135, 0.799, 0.1351, 0.7988, 0.1391, 0.7956, 0.139, 0.7958, 0.1407, 0.7968, 0.1403, 0.8021, 0.1402, 0.8022, 0.1407, 0.7968, 0.1408, 0.7966, 0.1403, 0.8021, 0.1395, 0.793, 0.1366, 0.7897, 0.1365, 0.7898, 0.1395, 0.793, 0.1396, 0.7929, 0.1366, 0.7897, 0.1423, 0.7964, 0.1457, 0.8012, 0.1457, 0.8013, 0.1423, 0.7964, 0.1424, 0.7962, 0.1457, 0.8012, 0.147, 0.7964, 0.1427, 0.7947, 0.147, 0.7963, 0.147, 0.7964, 0.1426, 0.7949, 0.1427, 0.7947, 0.1428, 0.7911, 0.1415, 0.7932, 0.1428, 0.791, 0.1428, 0.7911, 0.1414, 0.7934, 0.1415, 0.7932, 0.133, 0.7936, 0.1386, 0.7939, 0.1385, 0.7941, 0.133, 0.7936, 0.1331, 0.7935, 0.1386, 0.7939, 0.1408, 0.7966, 0.1406, 0.8023, 0.1406, 0.8022, 0.1408, 0.7966, 0.1407, 0.7968, 0.1406, 0.8023, 0.1362, 0.7898, 0.1395, 0.793, 0.1362, 0.7899, 0.1362, 0.7898, 0.1396, 0.7929, 0.1395, 0.793, 0.1331, 0.7933, 0.1386, 0.7939, 0.1331, 0.7932, 0.1331, 0.7933, 0.1385, 0.7941, 0.1386, 0.7939, 0.1424, 0.7962, 0.1459, 0.8011, 0.1459, 0.801, 0.1424, 0.7962, 0.1423, 0.7964, 0.1459, 0.8011, 0.1469, 0.796, 0.1427, 0.7947, 0.1426, 0.7949, 0.1469, 0.796, 0.1469, 0.7959, 0.1427, 0.7947, 0.1424, 0.7909, 0.1415, 0.7932, 0.1414, 0.7934, 0.1424, 0.7909, 0.1425, 0.7908, 0.1415, 0.7932, 0.1427, 0.7947, 0.1514, 0.8006, 0.147, 0.7963, 0.1427, 0.7947, 0.1429, 0.7956, 0.1514, 0.8006, 0.1385, 0.819, 0.1391, 0.827, 0.1387, 0.8191, 0.1385, 0.819, 0.139, 0.827, 0.1391, 0.827, 0.1387, 0.8191, 0.1393, 0.827, 0.1389, 0.8191, 0.1387, 0.8191, 0.1391, 0.827, 0.1393, 0.827, 0.1393, 0.827, 0.1391, 0.827, 0.1391, 0.8325, 0.1393, 0.827, 0.1391, 0.8325, 0.1393, 0.8325, 0.1389, 0.8191, 0.1393, 0.8269, 0.1389, 0.8189, 0.1389, 0.8191, 0.1393, 0.827, 0.1393, 0.8269, 0.1389, 0.8189, 0.1391, 0.8269, 0.1387, 0.8189, 0.1389, 0.8189, 0.1393, 0.8269, 0.1391, 0.8269, 0.1391, 0.8269, 0.1393, 0.8269, 0.1393, 0.8324, 0.1391, 0.8269, 0.1393, 0.8324, 0.1391, 0.8324, 0.1391, 0.8324, 0.1393, 0.8324, 0.1397, 0.8347, 0.1391, 0.8324, 0.1397, 0.8347, 0.1392, 0.8346, 0.1387, 0.8189, 0.139, 0.827, 0.1385, 0.819, 0.1387, 0.8189, 0.1391, 0.8269, 0.139, 0.827, 0.1389, 0.8191, 0.1385, 0.819, 0.1387, 0.8191, 0.1385, 0.819, 0.1389, 0.8191, 0.1389, 0.8189, 0.1385, 0.819, 0.1389, 0.8189, 0.1387, 0.8189, 0.1393, 0.8325, 0.1391, 0.8325, 0.1393, 0.8349, 0.1393, 0.8325, 0.1393, 0.8349, 0.1397, 0.8348, 0.1397, 0.8348, 0.1393, 0.8349, 0.1387, 0.8364, 0.1397, 0.8348, 0.1387, 0.8364, 0.1401, 0.8366, 0.139, 0.827, 0.1391, 0.8269, 0.1391, 0.8324, 0.139, 0.827, 0.1391, 0.8324, 0.139, 0.8324, 0.139, 0.8324, 0.1391, 0.8324, 0.1392, 0.8346, 0.139, 0.8324, 0.1392, 0.8346, 0.139, 0.8348, 0.1391, 0.827, 0.139, 0.827, 0.139, 0.8324, 0.1391, 0.827, 0.139, 0.8324, 0.1391, 0.8325, 0.1391, 0.8325, 0.139, 0.8324, 0.139, 0.8348, 0.1391, 0.8325, 0.139, 0.8348, 0.1393, 0.8349, 0.1393, 0.8269, 0.1393, 0.8325, 0.1393, 0.8324, 0.1393, 0.8269, 0.1393, 0.827, 0.1393, 0.8325, 0.1397, 0.8347, 0.1401, 0.8366, 0.14, 0.8355, 0.1397, 0.8347, 0.1397, 0.8348, 0.1401, 0.8366, 0.1393, 0.8324, 0.1397, 0.8348, 0.1397, 0.8347, 0.1393, 0.8324, 0.1393, 0.8325, 0.1397, 0.8348, 0.1381, 0.8357, 0.1401, 0.8366, 0.1387, 0.8364, 0.1401, 0.8366, 0.1381, 0.8357, 0.14, 0.8355, 0.14, 0.8355, 0.1381, 0.8357, 0.1388, 0.835, 0.1393, 0.8349, 0.1381, 0.8357, 0.1387, 0.8364, 0.1393, 0.8349, 0.139, 0.8348, 0.1381, 0.8357, 0.1392, 0.8346, 0.14, 0.8355, 0.1388, 0.835, 0.1392, 0.8346, 0.1397, 0.8347, 0.14, 0.8355, 0.139, 0.8348, 0.1388, 0.835, 0.1381, 0.8357, 0.139, 0.8348, 0.1392, 0.8346, 0.1388, 0.835, 0.1469, 0.7959, 0.1486, 0.7916, 0.1487, 0.7914, 0.1469, 0.7959, 0.1469, 0.796, 0.1486, 0.7916, 0.1487, 0.7914, 0.1428, 0.7911, 0.1428, 0.791, 0.1487, 0.7914, 0.1486, 0.7916, 0.1428, 0.7911, 0.1425, 0.7908, 0.139, 0.786, 0.1391, 0.7858, 0.1425, 0.7908, 0.1424, 0.7909, 0.139, 0.786, 0.1391, 0.7858, 0.1365, 0.7898, 0.1366, 0.7897, 0.1391, 0.7858, 0.139, 0.786, 0.1365, 0.7898, 0.1362, 0.7898, 0.1308, 0.7884, 0.1309, 0.7882, 0.1362, 0.7898, 0.1362, 0.7899, 0.1308, 0.7884, 0.1309, 0.7882, 0.1331, 0.7933, 0.1331, 0.7932, 0.1309, 0.7882, 0.1308, 0.7884, 0.1331, 0.7933, 0.1331, 0.7935, 0.1298, 0.7962, 0.1299, 0.796, 0.1331, 0.7935, 0.133, 0.7936, 0.1298, 0.7962, 0.1299, 0.796, 0.1348, 0.7987, 0.1348, 0.7986, 0.1299, 0.796, 0.1298, 0.7962, 0.1348, 0.7987, 0.1351, 0.7988, 0.136, 0.8036, 0.1361, 0.8034, 0.1351, 0.7988, 0.135, 0.799, 0.136, 0.8036, 0.1361, 0.8034, 0.1402, 0.8022, 0.1403, 0.8021, 0.1361, 0.8034, 0.136, 0.8036, 0.1402, 0.8022, 0.1406, 0.8022, 0.1453, 0.8059, 0.1454, 0.8057, 0.1406, 0.8022, 0.1406, 0.8023, 0.1453, 0.8059, 0.1454, 0.8057, 0.1457, 0.8013, 0.1457, 0.8012, 0.1454, 0.8057, 0.1453, 0.8059, 0.1457, 0.8013, 0.1426, 0.7949, 0.1486, 0.7916, 0.1469, 0.796, 0.1426, 0.7949, 0.1422, 0.794, 0.1486, 0.7916, 0.1459, 0.801, 0.1513, 0.8008, 0.1514, 0.8006, 0.1459, 0.801, 0.1459, 0.8011, 0.1513, 0.8008, 0.1423, 0.7939, 0.1469, 0.7959, 0.1487, 0.7914, 0.1423, 0.7939, 0.1427, 0.7947, 0.1469, 0.7959, 0.1396, 0.7929, 0.1415, 0.7932, 0.1405, 0.7928, 0.1415, 0.7932, 0.1396, 0.7929, 0.1389, 0.7932, 0.1415, 0.7932, 0.1389, 0.7932, 0.1386, 0.7939, 0.1415, 0.7932, 0.1386, 0.7939, 0.1423, 0.7939, 0.1423, 0.7939, 0.1386, 0.7939, 0.1386, 0.7947, 0.1423, 0.7939, 0.1386, 0.7947, 0.1427, 0.7947, 0.1427, 0.7947, 0.1386, 0.7947, 0.1391, 0.7956, 0.1427, 0.7947, 0.1391, 0.7956, 0.1429, 0.7956, 0.1429, 0.7956, 0.1391, 0.7956, 0.1399, 0.7963, 0.1429, 0.7956, 0.1399, 0.7963, 0.1424, 0.7962, 0.1424, 0.7962, 0.1399, 0.7963, 0.1408, 0.7966, 0.1424, 0.7962, 0.1408, 0.7966, 0.1418, 0.7967, 0.2026, 0.7639, 0.2007, 0.7636, 0.2017, 0.7635, 0.2007, 0.7636, 0.2026, 0.7639, 0.2, 0.7639, 0.2, 0.7639, 0.2026, 0.7639, 0.1997, 0.7646, 0.1997, 0.7646, 0.2026, 0.7639, 0.2034, 0.7646, 0.1997, 0.7646, 0.2034, 0.7646, 0.1997, 0.7655, 0.1997, 0.7655, 0.2034, 0.7646, 0.2039, 0.7655, 0.1997, 0.7655, 0.2039, 0.7655, 0.2003, 0.7663, 0.2003, 0.7663, 0.2039, 0.7655, 0.204, 0.7663, 0.2003, 0.7663, 0.204, 0.7663, 0.201, 0.767, 0.201, 0.767, 0.204, 0.7663, 0.2036, 0.767, 0.201, 0.767, 0.2036, 0.767, 0.202, 0.7673, 0.202, 0.7673, 0.2036, 0.767, 0.2029, 0.7674, 0.1428, 0.7958, 0.147, 0.7964, 0.1513, 0.8008, 0.1428, 0.7958, 0.1426, 0.7949, 0.147, 0.7964, 0.1415, 0.7932, 0.1487, 0.7914, 0.1428, 0.791, 0.1415, 0.7932, 0.1423, 0.7939, 0.1487, 0.7914, 0.1405, 0.7928, 0.1425, 0.7908, 0.1391, 0.7858, 0.1405, 0.7928, 0.1415, 0.7932, 0.1425, 0.7908, 0.1414, 0.7934, 0.139, 0.786, 0.1424, 0.7909, 0.1414, 0.7934, 0.1404, 0.793, 0.139, 0.786, 0.1422, 0.794, 0.1428, 0.7911, 0.1486, 0.7916, 0.1422, 0.794, 0.1414, 0.7934, 0.1428, 0.7911, 0.1396, 0.7929, 0.1391, 0.7858, 0.1366, 0.7897, 0.1396, 0.7929, 0.1405, 0.7928, 0.1391, 0.7858, 0.1389, 0.7932, 0.1362, 0.7898, 0.1309, 0.7882, 0.1389, 0.7932, 0.1396, 0.7929, 0.1362, 0.7898, 0.1395, 0.793, 0.1308, 0.7884, 0.1362, 0.7899, 0.1395, 0.793, 0.1388, 0.7934, 0.1308, 0.7884, 0.1404, 0.793, 0.1365, 0.7898, 0.139, 0.786, 0.1404, 0.793, 0.1395, 0.793, 0.1365, 0.7898, 0.1386, 0.7939, 0.1309, 0.7882, 0.1331, 0.7932, 0.1386, 0.7939, 0.1389, 0.7932, 0.1309, 0.7882, 0.1386, 0.7947, 0.1331, 0.7935, 0.1299, 0.796, 0.1386, 0.7947, 0.1386, 0.7939, 0.1331, 0.7935, 0.1385, 0.7941, 0.1298, 0.7962, 0.133, 0.7936, 0.1385, 0.7941, 0.1385, 0.7949, 0.1298, 0.7962, 0.1388, 0.7934, 0.1331, 0.7933, 0.1308, 0.7884, 0.1388, 0.7934, 0.1385, 0.7941, 0.1331, 0.7933, 0.1391, 0.7956, 0.1299, 0.796, 0.1348, 0.7986, 0.1391, 0.7956, 0.1386, 0.7947, 0.1299, 0.796, 0.1399, 0.7963, 0.1351, 0.7988, 0.1361, 0.8034, 0.1399, 0.7963, 0.1391, 0.7956, 0.1351, 0.7988, 0.139, 0.7958, 0.136, 0.8036, 0.135, 0.799, 0.139, 0.7958, 0.1398, 0.7965, 0.136, 0.8036, 0.1385, 0.7949, 0.1348, 0.7987, 0.1298, 0.7962, 0.1385, 0.7949, 0.139, 0.7958, 0.1348, 0.7987, 0.1408, 0.7966, 0.1361, 0.8034, 0.1403, 0.8021, 0.1408, 0.7966, 0.1399, 0.7963, 0.1361, 0.8034, 0.1418, 0.7967, 0.1406, 0.8022, 0.1454, 0.8057, 0.1418, 0.7967, 0.1408, 0.7966, 0.1406, 0.8022, 0.1407, 0.7968, 0.1453, 0.8059, 0.1406, 0.8023, 0.1407, 0.7968, 0.1417, 0.7969, 0.1453, 0.8059, 0.1398, 0.7965, 0.1402, 0.8022, 0.136, 0.8036, 0.1398, 0.7965, 0.1407, 0.7968, 0.1402, 0.8022, 0.1424, 0.7962, 0.1454, 0.8057, 0.1457, 0.8012, 0.1424, 0.7962, 0.1418, 0.7967, 0.1454, 0.8057, 0.1429, 0.7956, 0.1459, 0.801, 0.1514, 0.8006, 0.1429, 0.7956, 0.1424, 0.7962, 0.1459, 0.801, 0.1423, 0.7964, 0.1513, 0.8008, 0.1459, 0.8011, 0.1423, 0.7964, 0.1428, 0.7958, 0.1513, 0.8008, 0.1417, 0.7969, 0.1457, 0.8013, 0.1453, 0.8059, 0.1417, 0.7969, 0.1423, 0.7964, 0.1457, 0.8013, 0.1514, 0.8006, 0.147, 0.7964, 0.147, 0.7963, 0.1514, 0.8006, 0.1513, 0.8008, 0.147, 0.7964, 0.1348, 0.7987, 0.1391, 0.7956, 0.1348, 0.7986, 0.1348, 0.7987, 0.139, 0.7958, 0.1391, 0.7956, 0.1351, 0.7988, 0.139, 0.7958, 0.135, 0.799, 0.1351, 0.7988, 0.1391, 0.7956, 0.139, 0.7958, 0.1407, 0.7968, 0.1403, 0.8021, 0.1402, 0.8022, 0.1407, 0.7968, 0.1408, 0.7966, 0.1403, 0.8021, 0.1395, 0.793, 0.1366, 0.7897, 0.1365, 0.7898, 0.1395, 0.793, 0.1396, 0.7929, 0.1366, 0.7897, 0.1423, 0.7964, 0.1457, 0.8012, 0.1457, 0.8013, 0.1423, 0.7964, 0.1424, 0.7962, 0.1457, 0.8012, 0.147, 0.7964, 0.1427, 0.7947, 0.147, 0.7963, 0.147, 0.7964, 0.1426, 0.7949, 0.1427, 0.7947, 0.1428, 0.7911, 0.1415, 0.7932, 0.1428, 0.791, 0.1428, 0.7911, 0.1414, 0.7934, 0.1415, 0.7932, 0.133, 0.7936, 0.1386, 0.7939, 0.1385, 0.7941, 0.133, 0.7936, 0.1331, 0.7935, 0.1386, 0.7939, 0.1408, 0.7966, 0.1406, 0.8023, 0.1406, 0.8022, 0.1408, 0.7966, 0.1407, 0.7968, 0.1406, 0.8023, 0.1362, 0.7898, 0.1395, 0.793, 0.1362, 0.7899, 0.1362, 0.7898, 0.1396, 0.7929, 0.1395, 0.793, 0.1331, 0.7933, 0.1386, 0.7939, 0.1331, 0.7932, 0.1331, 0.7933, 0.1385, 0.7941, 0.1386, 0.7939, 0.1424, 0.7962, 0.1459, 0.8011, 0.1459, 0.801, 0.1424, 0.7962, 0.1423, 0.7964, 0.1459, 0.8011, 0.1469, 0.796, 0.1427, 0.7947, 0.1426, 0.7949, 0.1469, 0.796, 0.1469, 0.7959, 0.1427, 0.7947, 0.1424, 0.7909, 0.1415, 0.7932, 0.1414, 0.7934, 0.1424, 0.7909, 0.1425, 0.7908, 0.1415, 0.7932, 0.1427, 0.7947, 0.1514, 0.8006, 0.147, 0.7963, 0.1427, 0.7947, 0.1429, 0.7956, 0.1514, 0.8006, 0.1385, 0.819, 0.1391, 0.827, 0.1387, 0.8191, 0.1385, 0.819, 0.139, 0.827, 0.1391, 0.827, 0.1387, 0.8191, 0.1393, 0.827, 0.1389, 0.8191, 0.1387, 0.8191, 0.1391, 0.827, 0.1393, 0.827, 0.1393, 0.827, 0.1391, 0.827, 0.1391, 0.8325, 0.1393, 0.827, 0.1391, 0.8325, 0.1393, 0.8325, 0.1389, 0.8191, 0.1393, 0.8269, 0.1389, 0.8189, 0.1389, 0.8191, 0.1393, 0.827, 0.1393, 0.8269, 0.1389, 0.8189, 0.1391, 0.8269, 0.1387, 0.8189, 0.1389, 0.8189, 0.1393, 0.8269, 0.1391, 0.8269, 0.1391, 0.8269, 0.1393, 0.8269, 0.1393, 0.8324, 0.1391, 0.8269, 0.1393, 0.8324, 0.1391, 0.8324, 0.1391, 0.8324, 0.1393, 0.8324, 0.1397, 0.8347, 0.1391, 0.8324, 0.1397, 0.8347, 0.1392, 0.8346, 0.1387, 0.8189, 0.139, 0.827, 0.1385, 0.819, 0.1387, 0.8189, 0.1391, 0.8269, 0.139, 0.827, 0.1387, 0.8189, 0.1389, 0.8191, 0.1389, 0.8189, 0.1389, 0.8191, 0.1387, 0.8189, 0.1387, 0.8191, 0.1387, 0.8191, 0.1387, 0.8189, 0.1385, 0.819, 0.1393, 0.8325, 0.1391, 0.8325, 0.1393, 0.8349, 0.1393, 0.8325, 0.1393, 0.8349, 0.1397, 0.8348, 0.1397, 0.8348, 0.1393, 0.8349, 0.1387, 0.8364, 0.1397, 0.8348, 0.1387, 0.8364, 0.1401, 0.8366, 0.139, 0.827, 0.1391, 0.8269, 0.1391, 0.8324, 0.139, 0.827, 0.1391, 0.8324, 0.139, 0.8324, 0.139, 0.8324, 0.1391, 0.8324, 0.1392, 0.8346, 0.139, 0.8324, 0.1392, 0.8346, 0.139, 0.8348, 0.1391, 0.827, 0.139, 0.827, 0.139, 0.8324, 0.1391, 0.827, 0.139, 0.8324, 0.1391, 0.8325, 0.1391, 0.8325, 0.139, 0.8324, 0.139, 0.8348, 0.1391, 0.8325, 0.139, 0.8348, 0.1393, 0.8349, 0.1393, 0.8269, 0.1393, 0.8325, 0.1393, 0.8324, 0.1393, 0.8269, 0.1393, 0.827, 0.1393, 0.8325, 0.1397, 0.8347, 0.1401, 0.8366, 0.14, 0.8355, 0.1397, 0.8347, 0.1397, 0.8348, 0.1401, 0.8366, 0.1393, 0.8324, 0.1397, 0.8348, 0.1397, 0.8347, 0.1393, 0.8324, 0.1393, 0.8325, 0.1397, 0.8348, 0.14, 0.8355, 0.1381, 0.8357, 0.1388, 0.835, 0.1381, 0.8357, 0.14, 0.8355, 0.1401, 0.8366, 0.1381, 0.8357, 0.1401, 0.8366, 0.1387, 0.8364, 0.1393, 0.8349, 0.1381, 0.8357, 0.1387, 0.8364, 0.1393, 0.8349, 0.139, 0.8348, 0.1381, 0.8357, 0.1392, 0.8346, 0.14, 0.8355, 0.1388, 0.835, 0.1392, 0.8346, 0.1397, 0.8347, 0.14, 0.8355, 0.139, 0.8348, 0.1388, 0.835, 0.1381, 0.8357, 0.139, 0.8348, 0.1392, 0.8346, 0.1388, 0.835])
me_scene.materials.append(mat_material)
me_scene.materials.append(mat_material_001)
me_scene.materials.append(mat_material_002)
me_scene.materials.append(mat_material)
me_scene.use_remesh_fix_poles = True
me_scene.use_remesh_preserve_attributes = False
me_scene.update()
me_scene.normals_split_custom_set([tuple(v) for v in zip(*[iter([-0.1698, -0.9266, 0.3356, -0.1698, -0.9266, 0.3356, -0.1698, -0.9266, 0.3356, 0.6331, 0.7408, 0.2245, 0.6331, 0.7408, 0.2245, 0.6331, 0.7408, 0.2245, 0.19, 0.9314, -0.3106, 0.19, 0.9314, -0.3106, 0.19, 0.9314, -0.3106, -0.6459, -0.7268, -0.2338, -0.6459, -0.7268, -0.2338, -0.6459, -0.7268, -0.2338, 0.6167, -0.6922, -0.3748, 0.6167, -0.6922, -0.3748, 0.6167, -0.6922, -0.3748, -0.5501, 0.7826, -0.2913, -0.5501, 0.7826, -0.2913, -0.5501, 0.7826, -0.2913, -0.6179, 0.6993, 0.3593, -0.6179, 0.6993, 0.3593, -0.6179, 0.6993, 0.3593, 0.5471, -0.7758, 0.3144, 0.5471, -0.7758, 0.3144, 0.5471, -0.7758, 0.3144, -0.3869, -0.8804, -0.2743, -0.3869, -0.8804, -0.2743, -0.3869, -0.8804, -0.2743, -0.3963, 0.9099, -0.1228, -0.3963, 0.9099, -0.1228, -0.3963, 0.9099, -0.1228, 0.358, 0.8971, 0.2591, 0.358, 0.8971, 0.2591, 0.358, 0.8971, 0.2591, 0.3968, -0.9106, 0.1157, 0.3968, -0.9106, 0.1157, 0.3968, -0.9106, 0.1157, 0.5452, 0.3292, 0.7709, 0.5452, 0.3292, 0.7709, 0.5452, 0.3292, 0.7709, 0.5452, 0.3292, 0.7709, 0.5452, 0.3292, 0.7709, 0.5452, 0.3292, 0.7709, -0.5888, -0.09233, -0.803, -0.6905, -0.1253, -0.7124, -0.6917, -0.1252, -0.7113, -0.5888, -0.09233, -0.803, -0.5867, -0.09167, -0.8046, -0.6905, -0.1253, -0.7124, 0.4181, -0.7292, -0.5417, 0.4181, -0.7292, -0.5417, 0.4181, -0.7292, -0.5417, 0.4181, -0.7292, -0.5417, 0.4181, -0.7292, -0.5417, 0.4181, -0.7292, -0.5417, 0.4181, -0.7292, -0.5417, 0.4181, -0.7292, -0.5417, 0.4181, -0.7292, -0.5417, 0.4181, -0.7292, -0.5417, 0.4181, -0.7292, -0.5417, 0.4181, -0.7292, -0.5417, -0.9431, -0.241, 0.2292, -0.8681, -0.2493, 0.4292, -0.8688, -0.2494, 0.4278, -0.9431, -0.241, 0.2292, -0.9439, -0.2505, 0.2153, -0.8681, -0.2493, 0.4292, 0.297, 0.2379, -0.9248, 0.2401, 0.2141, -0.9468, 0.2045, 0.2077, -0.9566, 0.297, 0.2379, -0.9248, 0.3011, 0.2474, -0.921, 0.2401, 0.2141, -0.9468, 0.9362, 0.2751, -0.2187, 0.8644, 0.2736, -0.4219, 0.8684, 0.2618, -0.4211, 0.9362, 0.2751, -0.2187, 0.9409, 0.2771, -0.1945, 0.8644, 0.2736, -0.4219, -0.2987, -0.2176, 0.9292, -0.2374, -0.2458, 0.9398, -0.1936, -0.2402, 0.9512, -0.2987, -0.2176, 0.9292, -0.3104, -0.2135, 0.9263, -0.2374, -0.2458, 0.9398, -0.2406, -0.7052, 0.667, -0.2406, -0.7052, 0.667, -0.2405, -0.7052, 0.667, -0.2406, -0.7052, 0.667, -0.2406, -0.7052, 0.667, -0.2406, -0.7052, 0.667, 0.8933, 0.4484, -0.03012, 0.8933, 0.4484, -0.03003, 0.8933, 0.4484, -0.03007, 0.8933, 0.4484, -0.03012, 0.8933, 0.4484, -0.03009, 0.8933, 0.4484, -0.03003, 0.2462, 0.706, -0.6641, 0.2463, 0.706, -0.664, 0.2462, 0.706, -0.6641, 0.2462, 0.706, -0.6641, 0.2463, 0.706, -0.6641, 0.2463, 0.706, -0.664, -0.8947, -0.446, 0.02431, -0.8948, -0.4458, 0.02422, -0.8949, -0.4456, 0.02413, -0.8947, -0.446, 0.02431, -0.8948, -0.4458, 0.02423, -0.8948, -0.4458, 0.02422, -0.6765, 0.5809, -0.4526, -0.6766, 0.5809, -0.4526, -0.6765, 0.5809, -0.4526, -0.6765, 0.5809, -0.4526, -0.6765, 0.5809, -0.4526, -0.6766, 0.5809, -0.4526, -0.6844, 0.3867, -0.6181, -0.6844, 0.3867, -0.6181, -0.6844, 0.3867, -0.6181, -0.6844, 0.3867, -0.6181, -0.6844, 0.3867, -0.6181, -0.6844, 0.3867, -0.6181, 0.814, -0.02263, 0.5804, 0.6953, -0.05881, 0.7163, 0.6914, -0.05989, 0.72, 0.814, -0.02263, 0.5804, 0.8167, -0.02226, 0.5766, 0.6953, -0.05881, 0.7163, 0.7295, -0.0972, 0.677, 0.7295, -0.09717, 0.677, 0.7295, -0.09719, 0.677, 0.7295, -0.0972, 0.677, 0.7295, -0.09717, 0.677, 0.7295, -0.09717, 0.677, 0.3145, 0.4973, -0.8085, 0.3145, 0.4973, -0.8085, 0.3145, 0.4973, -0.8085, 0.3145, 0.4973, -0.8085, 0.3145, 0.4973, -0.8085, 0.3145, 0.4973, -0.8085, -0.1701, -0.2004, 0.9648, -0.1848, -0.1956, 0.9631, -0.184, -0.1951, 0.9634, -0.1701, -0.2004, 0.9648, -0.1703, -0.201, 0.9647, -0.1848, -0.1956, 0.9631, -0.6861, -0.7269, -0.03002, -0.6861, -0.7268, -0.03, -0.6861, -0.7269, -0.03001, -0.6861, -0.7269, -0.03002, -0.6861, -0.7269, -0.03001, -0.6861, -0.7268, -0.03, 0.8404, -0.4776, 0.2563, 0.8526, -0.4628, 0.2429, 0.8456, -0.4657, 0.2609, 0.8404, -0.4776, 0.2563, 0.8401, -0.4799, 0.2529, 0.8526, -0.4628, 0.2429, -0.8806, 0.3818, 0.2809, -0.8829, 0.3867, 0.2662, -0.8809, 0.3743, 0.2897, -0.8806, 0.3818, 0.2809, -0.8779, 0.3889, 0.2795, -0.8829, 0.3867, 0.2662, -0.8268, 0.5044, -0.2489, -0.8259, 0.515, -0.2295, -0.8132, 0.5207, -0.2598, -0.8268, 0.5044, -0.2489, -0.8308, 0.4986, -0.2475, -0.8259, 0.515, -0.2295, 0.8907, -0.3572, -0.2811, 0.8809, -0.3894, -0.269, 0.8761, -0.3747, -0.3034, 0.8907, -0.3572, -0.2811, 0.8946, -0.3529, -0.274, 0.8809, -0.3894, -0.269, -0.6861, -0.727, 0.02764, -0.686, -0.7271, 0.02763, -0.686, -0.7271, 0.02763, -0.6861, -0.727, 0.02764, -0.686, -0.7271, 0.02763, -0.686, -0.7271, 0.02763, 0.5649, -0.7387, -0.3676, 0.5649, -0.7387, -0.3676, 0.5649, -0.7387, -0.3676, 0.5649, -0.7387, -0.3676, 0.5649, -0.7387, -0.3676, 0.5649, -0.7387, -0.3676, -0.4448, 0.8487, -0.2859, -0.4449, 0.8487, -0.2858, -0.445, 0.8487, -0.2857, -0.4448, 0.8487, -0.2859, -0.4447, 0.8488, -0.2861, -0.4449, 0.8487, -0.2858, -0.564, 0.7454, 0.3553, -0.564, 0.7454, 0.3553, -0.564, 0.7454, 0.3553, -0.564, 0.7454, 0.3553, -0.564, 0.7454, 0.3554, -0.564, 0.7454, 0.3553, 0.4381, -0.8466, 0.3022, 0.4381, -0.8467, 0.3021, 0.4381, -0.8466, 0.3022, 0.4381, -0.8466, 0.3022, 0.4381, -0.8466, 0.3022, 0.4381, -0.8467, 0.3021, 0.2779, 0.2969, 0.9136, 0.2779, 0.297, 0.9136, 0.2779, 0.2969, 0.9136, 0.2779, 0.2969, 0.9136, 0.2779, 0.2968, 0.9136, 0.2779, 0.297, 0.9136, -0.04167, -0.05591, 0.9976, -0.04167, -0.0559, 0.9976, -0.04166, -0.05592, 0.9976, -0.04167, -0.05591, 0.9976, -0.04167, -0.05591, 0.9976, -0.04167, -0.0559, 0.9976, 0.1156, 0.1912, -0.9747, 0.1008, 0.1945, -0.9757, 0.1016, 0.1961, -0.9753, 0.1156, 0.1912, -0.9747, 0.114, 0.1909, -0.975, 0.1008, 0.1945, -0.9757, 0.1686, 0.4034, -0.8993, 0.1686, 0.4035, -0.8993, 0.1686, 0.4034, -0.8993, 0.1686, 0.4034, -0.8993, 0.1686, 0.4034, -0.8993, 0.1686, 0.4035, -0.8993, -0.5701, 0.6741, -0.4697, -0.5701, 0.6741, -0.4697, -0.5701, 0.6741, -0.4697, -0.5701, 0.6741, -0.4697, -0.5701, 0.6741, -0.4697, -0.5701, 0.6741, -0.4697, 0.863, -0.2001, -0.464, 0.9878, -0.09878, -0.1202, 0.9941, -0.08307, -0.06995, 0.863, -0.2001, -0.464, 0.8547, -0.2033, -0.4777, 0.9878, -0.09878, -0.1202, -0.325, -0.6521, 0.685, -0.325, -0.6521, 0.685, -0.325, -0.652, 0.685, -0.325, -0.6521, 0.685, -0.325, -0.6521, 0.685, -0.325, -0.6521, 0.685, -0.05874, -0.2977, -0.9529, -0.1735, -0.2478, -0.9532, -0.08032, -0.3247, -0.9424, -0.05874, -0.2977, -0.9529, -0.0609, -0.3316, -0.9415, -0.1735, -0.2478, -0.9532, -0.07602, 0.3257, 0.9424, -0.1036, 0.3772, 0.9203, -0.07968, 0.3534, 0.9321, -0.07602, 0.3257, 0.9424, -0.07131, 0.3456, 0.9357, -0.1036, 0.3772, 0.9203, -0.3952, 0.2603, 0.881, 0.1187, 0.186, 0.9753, 0.2173, 0.1691, 0.9613, -0.3952, 0.2603, 0.881, -0.4474, 0.2103, 0.8692, 0.1187, 0.186, 0.9753, -0.1031, -0.318, -0.9425, -0.03555, -0.452, -0.8913, -0.1404, -0.3997, -0.9058, -0.1031, -0.318, -0.9425, -0.0985, -0.3052, -0.9472, -0.03555, -0.452, -0.8913, 0.4723, -0.6756, 0.5661, 0.4723, -0.6757, 0.5661, 0.4723, -0.6757, 0.5661, 0.4723, -0.6756, 0.5661, 0.4723, -0.6756, 0.5661, 0.4723, -0.6757, 0.5661, -0.3952, -0.5473, -0.7377, -0.3952, -0.5473, -0.7377, -0.3952, -0.5473, -0.7378, -0.3952, -0.5473, -0.7377, -0.3952, -0.5473, -0.7378, -0.3952, -0.5473, -0.7377, -0.2401, 0.7823, 0.5748, -0.2824, 0.7868, 0.5488, -0.2946, 0.8045, 0.5158, -0.2401, 0.7823, 0.5748, -0.2124, 0.7704, 0.6012, -0.2824, 0.7868, 0.5488, 0.3017, 0.6317, 0.7141, 0.3017, 0.6318, 0.714, 0.3017, 0.6318, 0.714, 0.3017, 0.6317, 0.7141, 0.3017, 0.6318, 0.714, 0.3017, 0.6318, 0.714, 0.2984, -0.737, -0.6065, 0.2984, -0.737, -0.6065, 0.2984, -0.737, -0.6065, 0.2984, -0.737, -0.6065, 0.2984, -0.737, -0.6065, 0.2984, -0.737, -0.6065, 0.9903, -0.08058, 0.1133, 0.9903, -0.08059, 0.1133, 0.9948, 0.09693, -0.03075, 0.9903, -0.08058, 0.1133, 0.9948, 0.09693, -0.03075, 0.9983, -0.05768, -0.006469, 0.9983, -0.05768, -0.006469, 0.9948, 0.09693, -0.03075, 0.652, -0.6154, -0.4429, 0.9983, -0.05768, -0.006469, 0.652, -0.6154, -0.4429, 0.5344, -0.7428, -0.4033, -0.9837, 0.1396, 0.1129, -0.9817, 0.1293, 0.1398, -0.9812, 0.135, 0.1378, -0.9837, 0.1396, 0.1129, -0.984, 0.1352, 0.1161, -0.9817, 0.1293, 0.1398, -0.9422, 0.3315, -0.04909, -0.9422, 0.3315, -0.04911, -0.9422, 0.3315, -0.04911, -0.9422, 0.3315, -0.04909, -0.9422, 0.3315, -0.04911, -0.9422, 0.3315, -0.04911, 0.8807, 0.09473, 0.4641, 0.8807, 0.09473, 0.4641, 0.8807, 0.09473, 0.4641, 0.8807, 0.09473, 0.4641, 0.8807, 0.09473, 0.4641, 0.8807, 0.09473, 0.4641, -0.687, -0.6235, 0.3732, -0.687, -0.6235, 0.3732, -0.687, -0.6235, 0.3732, -0.687, -0.6235, 0.3732, -0.687, -0.6235, 0.3732, -0.687, -0.6235, 0.3732, 0.3193, -0.4595, 0.8288, 0.3193, -0.4594, 0.8288, 0.3193, -0.4594, 0.8288, 0.3193, -0.4595, 0.8288, 0.3193, -0.4595, 0.8288, 0.3193, -0.4594, 0.8288, -0.8203, -0.5438, 0.1771, -0.8203, -0.5438, 0.1771, -0.8203, -0.5438, 0.1771, -0.8203, -0.5438, 0.1771, -0.8203, -0.5438, 0.1771, -0.8203, -0.5438, 0.1771, -0.3754, -0.6683, 0.6422, -0.3754, -0.6683, 0.6422, -0.3754, -0.6683, 0.6422, -0.3754, -0.6683, 0.6422, -0.3754, -0.6683, 0.6422, -0.3754, -0.6683, 0.6422, -0.7159, 0.1506, -0.6818, -0.7159, 0.1506, -0.6818, -0.7159, 0.1506, -0.6818, -0.7159, 0.1506, -0.6818, -0.7159, 0.1506, -0.6818, -0.7159, 0.1506, -0.6818, -0.8842, -0.4661, 0.03031, -0.8842, -0.4661, 0.03032, -0.8842, -0.4661, 0.03032, -0.8842, -0.4661, 0.03031, -0.8842, -0.4661, 0.03031, -0.8842, -0.4661, 0.03032, 0.02102, 0.6053, -0.7957, 0.02102, 0.6053, -0.7957, 0.02102, 0.6053, -0.7957, 0.02102, 0.6053, -0.7957, 0.02102, 0.6053, -0.7957, 0.02102, 0.6053, -0.7957, -0.8725, -0.07691, -0.4825, -0.8725, -0.07692, -0.4825, -0.8725, -0.07692, -0.4825, -0.8725, -0.07691, -0.4825, -0.8725, -0.07691, -0.4825, -0.8725, -0.07692, -0.4825, 0.6642, 0.6318, -0.3995, 0.6642, 0.6318, -0.3996, 0.6642, 0.6318, -0.3996, 0.6642, 0.6318, -0.3995, 0.6642, 0.6318, -0.3995, 0.6642, 0.6318, -0.3996, -0.3587, 0.4368, -0.825, -0.3587, 0.4368, -0.825, -0.3587, 0.4368, -0.825, -0.3587, 0.4368, -0.825, -0.3587, 0.4368, -0.825, -0.3587, 0.4368, -0.825, 0.9221, 0.3639, 0.1317, 0.9221, 0.3639, 0.1317, 0.9221, 0.3639, 0.1317, 0.9221, 0.3639, 0.1317, 0.9221, 0.3639, 0.1317, 0.9221, 0.3639, 0.1317, -0.7925, 0.5865, 0.1676, -0.576, 0.8109, 0.1031, -0.4928, 0.8661, 0.08328, -0.7925, 0.5865, 0.1676, -0.9392, 0.3093, 0.1492, -0.576, 0.8109, 0.1031, 0.3122, 0.6642, -0.6792, 0.3122, 0.6642, -0.6792, 0.3122, 0.6642, -0.6792, 0.3122, 0.6642, -0.6792, 0.3122, 0.6642, -0.6792, 0.3122, 0.6642, -0.6792, 0.6736, -0.6434, -0.3638, 0.6081, -0.789, -0.08803, 0.5846, -0.8102, -0.04216, 0.6736, -0.6434, -0.3638, 0.6701, -0.5181, -0.5315, 0.6081, -0.789, -0.08803, 0.3727, -0.7432, -0.5556, 0.3727, -0.7432, -0.5556, 0.3727, -0.7432, -0.5556, 0.3727, -0.7432, -0.5556, 0.3727, -0.7432, -0.5556, 0.3727, -0.7432, -0.5556, 0.3727, -0.7432, -0.5556, 0.3727, -0.7432, -0.5556, 0.3727, -0.7432, -0.5556, 0.3727, -0.7432, -0.5556, 0.3727, -0.7432, -0.5556, 0.3727, -0.7432, -0.5556, 0.3727, -0.7432, -0.5556, 0.3727, -0.7432, -0.5556, 0.3727, -0.7432, -0.5556, 0.3727, -0.7432, -0.5556, 0.3727, -0.7432, -0.5556, 0.3727, -0.7432, -0.5556, 0.3727, -0.7432, -0.5556, 0.3727, -0.7432, -0.5556, 0.3727, -0.7432, -0.5556, 0.3727, -0.7432, -0.5556, 0.3727, -0.7432, -0.5556, 0.3727, -0.7432, -0.5556, 0.3727, -0.7432, -0.5556, 0.3727, -0.7432, -0.5556, 0.3727, -0.7432, -0.5556, 0.3727, -0.7432, -0.5556, 0.3727, -0.7432, -0.5556, 0.3727, -0.7432, -0.5556, 0.3727, -0.7432, -0.5556, 0.3727, -0.7432, -0.5556, 0.3727, -0.7432, -0.5556, 0.3727, -0.7432, -0.5556, 0.3727, -0.7432, -0.5556, 0.3727, -0.7432, -0.5556, -0.3727, 0.7432, 0.5556, -0.3727, 0.7432, 0.5556, -0.3727, 0.7432, 0.5556, -0.3727, 0.7432, 0.5556, -0.3727, 0.7432, 0.5556, -0.3727, 0.7432, 0.5556, -0.3727, 0.7432, 0.5556, -0.3727, 0.7432, 0.5556, -0.3727, 0.7432, 0.5556, -0.3727, 0.7432, 0.5556, -0.3727, 0.7432, 0.5556, -0.3727, 0.7432, 0.5556, -0.3727, 0.7432, 0.5556, -0.3727, 0.7432, 0.5556, -0.3727, 0.7432, 0.5556, -0.3727, 0.7432, 0.5556, -0.3727, 0.7432, 0.5556, -0.3727, 0.7432, 0.5556, -0.3727, 0.7432, 0.5556, -0.3727, 0.7432, 0.5556, -0.3727, 0.7432, 0.5556, -0.3727, 0.7432, 0.5556, -0.3727, 0.7432, 0.5556, -0.3727, 0.7432, 0.5556, -0.3727, 0.7432, 0.5556, -0.3727, 0.7432, 0.5556, -0.3727, 0.7432, 0.5556, -0.3727, 0.7432, 0.5556, -0.3727, 0.7432, 0.5556, -0.3727, 0.7432, 0.5556, -0.3727, 0.7432, 0.5556, -0.3727, 0.7432, 0.5556, -0.3727, 0.7432, 0.5556, -0.3727, 0.7432, 0.5556, -0.3727, 0.7432, 0.5556, -0.3727, 0.7432, 0.5556, -0.6661, 0.6208, 0.4134, -0.7058, 0.4013, 0.5838, -0.7052, 0.366, 0.6073, -0.6661, 0.6208, 0.4134, -0.6143, 0.7304, 0.2986, -0.7058, 0.4013, 0.5838, 0.6233, -0.7818, -0.01588, 0.9618, 0.08267, -0.2609, 0.861, 0.4229, -0.2826, 0.6233, -0.7818, -0.01588, 0.4559, -0.8875, 0.06775, 0.9618, 0.08267, -0.2609, 0.457, -0.8649, -0.2076, 0.1202, -0.9901, -0.072, 0.05721, -0.997, -0.052, 0.457, -0.8649, -0.2076, 0.6321, -0.7195, -0.2876, 0.1202, -0.9901, -0.072, -0.4276, 0.9015, -0.0668, -0.0974, 0.9885, 0.116, 0.006637, 0.9853, 0.1706, -0.4276, 0.9015, -0.0668, -0.6371, 0.7305, -0.2459, -0.0974, 0.9885, 0.116, -0.5651, 0.7716, 0.2922, -0.9838, -0.0627, 0.1678, -0.9813, -0.1346, 0.1376, -0.5651, 0.7716, 0.2922, -0.3709, 0.8976, 0.2382, -0.9838, -0.0627, 0.1678, 0.1946, -0.9804, 0.03067, 0.8029, -0.5464, 0.2383, 0.8958, -0.3492, 0.275, 0.1946, -0.9804, 0.03067, -0.06186, -0.9974, -0.0378, 0.8029, -0.5464, 0.2383, 0.1913, -0.9352, -0.298, -0.1276, -0.9005, -0.4158, -0.1765, -0.8827, -0.4355, 0.1913, -0.9352, -0.298, 0.3793, -0.8997, -0.2163, -0.1276, -0.9005, -0.4158, -0.005834, 0.988, 0.1545, 0.118, 0.8812, 0.4578, 0.1521, 0.8264, 0.5421, -0.005834, 0.988, 0.1545, -0.06739, 0.9904, -0.1203, 0.118, 0.8812, 0.4578, -0.3468, 0.9072, 0.2381, -0.7599, 0.5744, -0.3043, -0.7792, 0.5141, -0.3586, -0.3468, 0.9072, 0.2381, -0.1114, 0.9137, 0.3907, -0.7599, 0.5744, -0.3043, -0.1742, -0.9088, -0.379, 0.1814, -0.961, 0.2087, 0.287, -0.8661, 0.4093, -0.1742, -0.9088, -0.379, -0.2872, -0.7944, -0.5352, 0.1814, -0.961, 0.2087, 0.005477, -0.8256, -0.5642, -0.1389, -0.566, -0.8126, -0.1551, -0.5149, -0.8431, 0.005477, -0.8256, -0.5642, 0.1019, -0.9229, -0.3712, -0.1389, -0.566, -0.8126, 0.2682, 0.7785, 0.5675, 0.09671, 0.5456, 0.8325, 0.03986, 0.4559, 0.8892, 0.2682, 0.7785, 0.5675, 0.4078, 0.8623, 0.3004, 0.09671, 0.5456, 0.8325, -0.08894, 0.8889, 0.4493, -0.1167, 0.9674, -0.2247, -0.1081, 0.9506, -0.291, -0.08894, 0.8889, 0.4493, -0.03118, 0.7666, 0.6413, -0.1167, 0.9674, -0.2247, -0.2324, -0.6108, -0.7569, -0.3816, -0.9193, -0.0967, -0.3937, -0.9053, 0.1598, -0.2324, -0.6108, -0.7569, -0.1571, -0.4056, -0.9005, -0.3816, -0.9193, -0.0967, 0.04799, -0.7107, -0.7019, 0.1325, -0.5693, -0.8114, 0.1468, -0.5493, -0.8226, 0.04799, -0.7107, -0.7019, 0.00887, -0.7718, -0.6358, 0.1325, -0.5693, -0.8114, 0.01023, 0.6411, 0.7674, -0.171, 0.5685, 0.8047, -0.2266, 0.5426, 0.8088, 0.01023, 0.6411, 0.7674, 0.1249, 0.6556, 0.7447, -0.171, 0.5685, 0.8047, -0.03396, 0.7457, 0.6654, 0.4344, 0.8912, 0.1305, 0.4779, 0.8755, 0.07149, -0.03396, 0.7457, 0.6654, -0.1907, 0.567, 0.8013, 0.4344, 0.8912, 0.1305, 0.3728, -0.4082, -0.8333, 0.2667, -0.5119, -0.8166, 0.2285, -0.5407, -0.8096, 0.3728, -0.4082, -0.8333, 0.4443, -0.3394, -0.8291, 0.2667, -0.5119, -0.8166, 0.3183, -0.495, -0.8085, 0.587, -0.3301, -0.7393, 0.62, -0.3053, -0.7228, 0.3183, -0.495, -0.8085, 0.1703, -0.5601, -0.8107, 0.587, -0.3301, -0.7393, -0.342, 0.3196, 0.8837, -0.6163, 0.3555, 0.7027, -0.6876, 0.3591, 0.6311, -0.342, 0.3196, 0.8837, -0.1689, 0.2756, 0.9463, -0.6163, 0.3555, 0.7027, -0.3892, 0.5074, 0.7688, -0.2373, 0.5207, 0.8201, -0.2169, 0.5146, 0.8295, -0.3892, 0.5074, 0.7688, -0.4698, 0.4653, 0.7502, -0.2373, 0.5207, 0.8201, 0.6474, -0.3075, -0.6974, 0.3356, -0.3438, -0.877, 0.2177, -0.3437, -0.9135, 0.6474, -0.3075, -0.6974, 0.78, -0.2724, -0.5634, 0.3356, -0.3438, -0.877, 0.571, -0.4721, -0.6716, 0.7682, -0.4886, -0.4138, 0.7886, -0.4851, -0.3778, 0.571, -0.4721, -0.6716, 0.4645, -0.4472, -0.7644, 0.7682, -0.4886, -0.4138, -0.6832, 0.3436, 0.6443, -0.7586, 0.5331, 0.3746, -0.7646, 0.5794, 0.2822, -0.6832, 0.3436, 0.6443, -0.614, 0.2469, 0.7497, -0.7586, 0.5331, 0.3746, -0.5615, 0.4875, 0.6687, -0.3397, 0.3168, 0.8856, -0.3093, 0.2882, 0.9063, -0.5615, 0.4875, 0.6687, -0.6583, 0.538, 0.5265, -0.3397, 0.3168, 0.8856, 0.8156, -0.0232, 0.5782, 0.8156, -0.02319, 0.5782, 0.8156, -0.02319, 0.5782, 0.8156, -0.0232, 0.5782, 0.8156, -0.0232, 0.5782, 0.8156, -0.02319, 0.5782, 0.504, 0.6649, -0.5513, 0.504, 0.6649, -0.5513, 0.504, 0.6649, -0.5513, 0.504, 0.6649, -0.5513, 0.504, 0.6649, -0.5513, 0.504, 0.6649, -0.5513, -0.5612, -0.6574, 0.5029, -0.5612, -0.6574, 0.5029, -0.5612, -0.6574, 0.5029, -0.5612, -0.6574, 0.5029, -0.5612, -0.6574, 0.5029, -0.5612, -0.6574, 0.5029, 0.9234, 0.3563, 0.1428, 0.9234, 0.3563, 0.1428, 0.9234, 0.3563, 0.1428, 0.9234, 0.3563, 0.1428, 0.9234, 0.3563, 0.1428, 0.9234, 0.3563, 0.1428, -0.8718, -0.07534, -0.4841, -0.8718, -0.07533, -0.4841, -0.8718, -0.07533, -0.4841, -0.8718, -0.07534, -0.4841, -0.8718, -0.07534, -0.4841, -0.8718, -0.07533, -0.4841, 0.6475, -0.2206, 0.7295, 0.6475, -0.2206, 0.7295, 0.6475, -0.2206, 0.7295, 0.6475, -0.2206, 0.7295, 0.6475, -0.2206, 0.7295, 0.6475, -0.2206, 0.7295, -0.116, -0.6314, 0.7668, -0.116, -0.6313, 0.7668, -0.116, -0.6314, 0.7668, -0.116, -0.6314, 0.7668, -0.116, -0.6313, 0.7668, -0.116, -0.6313, 0.7668, -0.7921, -0.5667, 0.2267, -0.7921, -0.5667, 0.2267, -0.7921, -0.5667, 0.2267, -0.7921, -0.5667, 0.2267, -0.7921, -0.5667, 0.2267, -0.7921, -0.5667, 0.2267, 0.2279, -0.5071, 0.8312, 0.2279, -0.5071, 0.8312, 0.2279, -0.5071, 0.8312, 0.2279, -0.5071, 0.8312, 0.2279, -0.5071, 0.8312, 0.2279, -0.5071, 0.8312, -0.9277, -0.3126, -0.2041, -0.9277, -0.3126, -0.2041, -0.9277, -0.3126, -0.2041, -0.9277, -0.3126, -0.2041, -0.9277, -0.3126, -0.2041, -0.9277, -0.3126, -0.2041, 0.8453, 0.02506, 0.5336, 0.8453, 0.02505, 0.5336, 0.8453, 0.02506, 0.5336, 0.8453, 0.02506, 0.5336, 0.8453, 0.02505, 0.5336, 0.8453, 0.02505, 0.5336, -0.295, 0.4728, -0.8304, -0.295, 0.4728, -0.8303, -0.295, 0.4728, -0.8304, -0.295, 0.4728, -0.8304, -0.295, 0.4728, -0.8303, -0.295, 0.4728, -0.8303, -0.5956, 0.2675, -0.7574, -0.5956, 0.2675, -0.7575, -0.5956, 0.2675, -0.7575, -0.5956, 0.2675, -0.7574, -0.5956, 0.2675, -0.7574, -0.5956, 0.2675, -0.7575, 0.185, 0.6462, -0.7404, 0.185, 0.6462, -0.7404, 0.185, 0.6462, -0.7404, 0.185, 0.6462, -0.7404, 0.185, 0.6462, -0.7404, 0.185, 0.6462, -0.7404, 0.8263, 0.5383, -0.1658, 0.8263, 0.5383, -0.1658, 0.8263, 0.5383, -0.1658, 0.8263, 0.5383, -0.1658, 0.8263, 0.5383, -0.1658, 0.8263, 0.5383, -0.1658, 0.7854, -0.5233, -0.3305, 0.6923, -0.4191, -0.5875, 0.6476, -0.3791, -0.6609, 0.7854, -0.5233, -0.3305, 0.8099, -0.5677, -0.1476, 0.6923, -0.4191, -0.5875, -0.8103, -0.02755, -0.5854, -0.8103, -0.02755, -0.5854, -0.8103, -0.02755, -0.5854, -0.8103, -0.02755, -0.5854, -0.8103, -0.02755, -0.5854, -0.8103, -0.02755, -0.5854, 0.3057, 0.02892, -0.9517, 0.2896, 0.1402, -0.9468, 0.3057, 0.02892, -0.9517, 0.3057, 0.02892, -0.9517, 0.293, 0.1518, -0.944, 0.2896, 0.1402, -0.9468, 0.2896, 0.1402, -0.9468, 0.293, 0.1518, -0.944, 0.0198, 0.1789, -0.9837, 0.2896, 0.1402, -0.9468, 0.0198, 0.1789, -0.9837, 0.01463, 0.177, -0.9841, 0.9985, 0.05421, -0.002278, 0.9985, 0.05421, -0.002281, 0.9985, 0.05421, -0.002278, 0.9985, 0.05421, -0.002278, 0.9985, 0.05421, -0.002281, 0.9985, 0.05421, -0.002281, 0.3109, 0.0134, 0.9503, 0.3144, -0.0314, 0.9488, 0.3109, 0.0134, 0.9503, 0.3109, 0.0134, 0.9503, 0.314, -0.02551, 0.9491, 0.3144, -0.0314, 0.9488, 0.3144, -0.0314, 0.9488, 0.314, -0.02551, 0.9491, 0.3116, 0.1096, 0.9439, 0.3144, -0.0314, 0.9488, 0.3116, 0.1096, 0.9439, 0.3168, 0.06422, 0.9463, 0.3168, 0.06422, 0.9463, 0.3116, 0.1096, 0.9439, 0.2873, 0.2161, 0.9332, 0.3168, 0.06422, 0.9463, 0.2873, 0.2161, 0.9332, 0.2873, 0.2161, 0.9332, -0.8071, -0.03714, 0.5893, -0.8071, -0.03714, 0.5893, -0.8071, -0.03714, 0.5893, -0.8071, -0.03714, 0.5893, -0.8071, -0.03714, 0.5893, -0.8071, -0.03714, 0.5893, 0.08588, -0.9963, -0.008366, 0.08588, -0.9963, -0.008366, 0.08588, -0.9963, -0.008365, 0.08588, -0.9963, -0.008366, 0.08588, -0.9963, -0.008366, 0.08588, -0.9963, -0.008367, 0.08588, -0.9963, -0.008366, 0.08588, -0.9963, -0.008367, 0.08588, -0.9963, -0.008366, 0.2676, -0.5922, -0.76, 0.2661, -0.5919, -0.7608, 0.316, -0.3506, -0.8816, 0.2676, -0.5922, -0.76, 0.316, -0.3506, -0.8816, 0.3179, -0.3156, -0.894, 0.3179, -0.3156, -0.894, 0.316, -0.3506, -0.8816, 0.3416, -0.1471, -0.9283, 0.3179, -0.3156, -0.894, 0.3416, -0.1471, -0.9283, 0.3416, -0.1471, -0.9283, -0.7507, -0.3426, 0.5649, -0.7507, -0.3426, 0.5649, -0.8058, 0.1203, 0.5799, -0.7507, -0.3426, 0.5649, -0.8058, 0.1203, 0.5799, -0.8059, 0.1184, 0.5801, -0.8059, 0.1184, 0.5801, -0.8058, 0.1203, 0.5799, -0.6702, 0.5857, 0.4559, -0.8059, 0.1184, 0.5801, -0.6702, 0.5857, 0.4559, -0.6702, 0.5857, 0.4559, -0.8015, -0.1575, -0.5769, -0.7966, -0.1542, -0.5845, -0.9726, 0.1165, -0.201, -0.8015, -0.1575, -0.5769, -0.9726, 0.1165, -0.201, -0.9932, -0.06039, -0.09966, -0.9932, -0.06039, -0.09966, -0.9726, 0.1165, -0.201, -0.8079, 0.1792, -0.5614, -0.9932, -0.06039, -0.09966, -0.8079, 0.1792, -0.5614, -0.8048, 0.1751, -0.5672, 0.9529, 0.3034, -0.0001158, 0.9529, 0.3034, -0.0001202, 0.9529, 0.3034, -0.0001203, 0.9529, 0.3034, -0.0001158, 0.9529, 0.3034, -0.0001158, 0.9529, 0.3034, -0.0001202, 0.9869, -0.1307, -0.09494, 0.9869, -0.1307, -0.09496, 0.9869, -0.1307, -0.09492, 0.9869, -0.1307, -0.09494, 0.9869, -0.1307, -0.09491, 0.9869, -0.1307, -0.09496, 0.8266, -0.5628, -0.006843, 0.8266, -0.5628, -0.00685, 0.8266, -0.5628, -0.006851, 0.8266, -0.5628, -0.006843, 0.8266, -0.5628, -0.006842, 0.8266, -0.5628, -0.00685, -0.3824, 0.7727, 0.5066, -0.3824, 0.7727, 0.5066, -0.3824, 0.7727, 0.5067, -0.3824, 0.7727, 0.5066, -0.3824, 0.7727, 0.5066, -0.3824, 0.7727, 0.5067, -0.3824, 0.7727, 0.5067, -0.3824, 0.7727, 0.5066, -0.3824, 0.7727, 0.5067, -0.447, -0.6108, -0.6535, -0.447, -0.6108, -0.6535, -0.447, -0.6108, -0.6535, -0.447, -0.6108, -0.6535, -0.447, -0.6108, -0.6535, -0.447, -0.6108, -0.6535, 0.3281, -0.465, 0.8222, 0.328, -0.465, 0.8223, 0.3281, -0.4651, 0.8222, 0.3281, -0.465, 0.8222, 0.3281, -0.4651, 0.8222, 0.328, -0.465, 0.8223, -0.5833, -0.7376, 0.3402, -0.5833, -0.7376, 0.3402, -0.5833, -0.7376, 0.3402, -0.5833, -0.7376, 0.3402, -0.5833, -0.7376, 0.3402, -0.5833, -0.7376, 0.3402, 0.1542, 0.1553, -0.9758, 0.1542, 0.1553, -0.9758, 0.1542, 0.1553, -0.9758, 0.1542, 0.1553, -0.9758, 0.1542, 0.1553, -0.9758, 0.1542, 0.1553, -0.9758, 0.6173, -0.5057, -0.6027, 0.6173, -0.5057, -0.6027, 0.6173, -0.5057, -0.6027, 0.6173, -0.5057, -0.6027, 0.6173, -0.5057, -0.6027, 0.6173, -0.5057, -0.6027, -0.01424, 0.3376, -0.9412, -0.01423, 0.3375, -0.9412, -0.01423, 0.3375, -0.9412, -0.01424, 0.3376, -0.9412, -0.01424, 0.3376, -0.9412, -0.01423, 0.3375, -0.9412, 0.6344, -0.7661, 0.1029, 0.6344, -0.7661, 0.1029, 0.6344, -0.7661, 0.1029, 0.6344, -0.7661, 0.1029, 0.6344, -0.7661, 0.1029, 0.6344, -0.7661, 0.1029, 0.602, -0.7681, 0.2183, 0.6019, -0.7681, 0.2183, 0.6019, -0.7681, 0.2183, 0.602, -0.7681, 0.2183, 0.602, -0.7681, 0.2183, 0.6019, -0.7681, 0.2183, -0.1553, -0.1541, 0.9758, -0.1553, -0.154, 0.9758, -0.1553, -0.154, 0.9758, -0.1553, -0.1541, 0.9758, -0.1553, -0.1541, 0.9758, -0.1553, -0.154, 0.9758, 0.1174, -0.4393, 0.8907, 0.1174, -0.4393, 0.8907, 0.1174, -0.4393, 0.8907, 0.1174, -0.4393, 0.8907, 0.1174, -0.4393, 0.8907, 0.1174, -0.4393, 0.8907, -0.6677, 0.6392, 0.3815, -0.6677, 0.6392, 0.3814, -0.6677, 0.6392, 0.3814, -0.6677, 0.6392, 0.3815, -0.6677, 0.6392, 0.3815, -0.6677, 0.6392, 0.3814, -0.2911, 0.008951, 0.9567, -0.2911, 0.008952, 0.9567, -0.2911, 0.008952, 0.9567, -0.2911, 0.008951, 0.9567, -0.2911, 0.008951, 0.9567, -0.2911, 0.008952, 0.9567, -0.5882, 0.7661, -0.259, -0.5882, 0.7661, -0.259, -0.5882, 0.7661, -0.259, -0.5882, 0.7661, -0.259, -0.5882, 0.7661, -0.259, -0.5882, 0.7661, -0.259, -0.6638, 0.6243, 0.4119, -0.6638, 0.6243, 0.4119, -0.6638, 0.6243, 0.4119, -0.6638, 0.6243, 0.4119, -0.6638, 0.6243, 0.4119, -0.6638, 0.6243, 0.4119, 0.02834, 0.2934, -0.9556, 0.02832, 0.2934, -0.9556, 0.02832, 0.2934, -0.9556, 0.02834, 0.2934, -0.9556, 0.02834, 0.2934, -0.9556, 0.02832, 0.2934, -0.9556, 0.1392, 0.5848, 0.7991, -0.1976, 0.953, 0.2297, -0.2797, 0.9588, 0.05074, 0.1392, 0.5848, 0.7991, 0.2971, 0.2873, 0.9106, -0.1976, 0.953, 0.2297, -0.4378, 0.6978, -0.5669, -0.4378, 0.6979, -0.5669, -0.4378, 0.6979, -0.5669, -0.4378, 0.6978, -0.5669, -0.4378, 0.6978, -0.5669, -0.4378, 0.6979, -0.5669, -0.4682, -0.7016, -0.5372, 0.2185, -0.9254, -0.3097, 0.3019, -0.9156, -0.2654, -0.4682, -0.7016, -0.5372, -0.7122, -0.4496, -0.5391, 0.2185, -0.9254, -0.3097, -0.737, -0.6396, -0.2183, -0.737, -0.6396, -0.2183, -0.737, -0.6397, -0.2183, -0.737, -0.6396, -0.2183, -0.737, -0.6396, -0.2183, -0.737, -0.6396, -0.2183, -0.737, -0.6396, -0.2183, -0.737, -0.6396, -0.2183, -0.737, -0.6396, -0.2183, -0.737, -0.6396, -0.2183, -0.737, -0.6396, -0.2183, -0.737, -0.6396, -0.2183, -0.737, -0.6396, -0.2183, -0.737, -0.6396, -0.2183, -0.737, -0.6396, -0.2183, -0.737, -0.6396, -0.2183, -0.737, -0.6396, -0.2183, -0.737, -0.6396, -0.2183, -0.737, -0.6396, -0.2183, -0.737, -0.6396, -0.2183, -0.737, -0.6396, -0.2183, -0.737, -0.6396, -0.2183, -0.737, -0.6396, -0.2183, -0.737, -0.6396, -0.2183, -0.737, -0.6396, -0.2183, -0.737, -0.6396, -0.2183, -0.737, -0.6396, -0.2183, -0.737, -0.6396, -0.2183, -0.737, -0.6396, -0.2183, -0.737, -0.6396, -0.2183, -0.737, -0.6396, -0.2183, -0.737, -0.6396, -0.2183, -0.737, -0.6396, -0.2183, -0.737, -0.6396, -0.2183, -0.737, -0.6396, -0.2183, -0.737, -0.6396, -0.2183, 0.737, 0.6396, 0.2183, 0.737, 0.6397, 0.2183, 0.737, 0.6397, 0.2183, 0.737, 0.6397, 0.2183, 0.737, 0.6396, 0.2183, 0.737, 0.6396, 0.2183, 0.737, 0.6396, 0.2183, 0.737, 0.6396, 0.2183, 0.737, 0.6396, 0.2183, 0.737, 0.6396, 0.2183, 0.737, 0.6396, 0.2183, 0.737, 0.6397, 0.2183, 0.737, 0.6396, 0.2183, 0.737, 0.6397, 0.2183, 0.737, 0.6396, 0.2183, 0.737, 0.6396, 0.2183, 0.737, 0.6397, 0.2183, 0.737, 0.6396, 0.2183, 0.737, 0.6396, 0.2183, 0.737, 0.6396, 0.2183, 0.737, 0.6396, 0.2183, 0.737, 0.6396, 0.2183, 0.737, 0.6396, 0.2183, 0.737, 0.6396, 0.2183, 0.737, 0.6396, 0.2183, 0.737, 0.6396, 0.2183, 0.737, 0.6396, 0.2183, 0.737, 0.6396, 0.2183, 0.737, 0.6396, 0.2183, 0.737, 0.6396, 0.2183, 0.737, 0.6396, 0.2183, 0.737, 0.6396, 0.2183, 0.737, 0.6396, 0.2183, 0.737, 0.6396, 0.2183, 0.737, 0.6396, 0.2183, 0.737, 0.6396, 0.2183, 0.7228, 0.3746, 0.5807, 0.8182, -0.2061, 0.5368, 0.8095, -0.2914, 0.5096, 0.7228, 0.3746, 0.5807, 0.5196, 0.7003, 0.4896, 0.8182, -0.2061, 0.5368, -0.1226, -0.6694, -0.7327, -0.4344, -0.2366, -0.8691, -0.5063, -0.08307, -0.8583, -0.1226, -0.6694, -0.7327, 0.1721, -0.8664, -0.4688, -0.4344, -0.2366, -0.8691, -0.4458, -0.8296, -0.3362, 0.1247, -0.819, 0.5601, 0.1791, -0.7716, 0.6103, -0.4458, -0.8296, -0.3362, -0.5093, -0.6935, -0.5096, 0.1247, -0.819, 0.5601, 0.1691, 0.9058, 0.3885, -0.0409, 0.7612, -0.6472, -0.1051, 0.5545, -0.8255, 0.1691, 0.9058, 0.3885, 0.2265, 0.7876, 0.5731, -0.0409, 0.7612, -0.6472, 0.4671, 0.6688, 0.5784, 0.3933, 0.2511, 0.8845, 0.3756, 0.1668, 0.9117, 0.4671, 0.6688, 0.5784, 0.4588, 0.8559, 0.2386, 0.3933, 0.2511, 0.8845, -0.2106, -0.968, -0.1366, -0.2895, -0.8566, -0.4271, -0.3163, -0.7949, -0.5177, -0.2106, -0.968, -0.1366, -0.06362, -0.9759, 0.2088, -0.2895, -0.8566, -0.4271, -0.5101, -0.8601, -0.01122, -0.5604, -0.7006, 0.4418, -0.5578, -0.6627, 0.4996, -0.5101, -0.8601, -0.01122, -0.4391, -0.8631, -0.2493, -0.5604, -0.7006, 0.4418, 0.2963, 0.9373, -0.1834, 0.6122, 0.6594, -0.4362, 0.6767, 0.5477, -0.492, 0.2963, 0.9373, -0.1834, 0.07613, 0.997, -0.01486, 0.6122, 0.6594, -0.4362, 0.4182, 0.8924, 0.1697, 0.2692, 0.864, 0.4255, 0.2429, 0.844, 0.4781, 0.4182, 0.8924, 0.1697, 0.573, 0.8187, -0.03789, 0.2692, 0.864, 0.4255, -0.436, -0.8322, 0.3426, -0.1188, -0.9909, -0.06375, -0.01283, -0.9821, -0.1879, -0.436, -0.8322, 0.3426, -0.557, -0.6358, 0.5343, -0.1188, -0.9909, -0.06375, -0.7075, -0.6904, 0.1512, -0.886, -0.3453, 0.3096, -0.9008, -0.2865, 0.3264, -0.7075, -0.6904, 0.1512, -0.5545, -0.8309, 0.04586, -0.886, -0.3453, 0.3096, 0.6572, 0.6282, -0.4165, 0.9099, 0.3207, -0.2631, 0.9541, 0.2159, -0.2075, 0.6572, 0.6282, -0.4165, 0.4205, 0.763, -0.4909, 0.9099, 0.3207, -0.2631, 0.5781, 0.8122, -0.07839, 0.1001, 0.9948, 0.01707, 0.02856, 0.999, 0.03309, 0.5781, 0.8122, -0.07839, 0.7762, 0.6166, -0.1317, 0.1001, 0.9948, 0.01707, -0.8185, -0.428, 0.3832, -0.3841, -0.8196, 0.4252, -0.2109, -0.8873, 0.41, -0.8185, -0.428, 0.3832, -0.9272, -0.1882, 0.3238, -0.3841, -0.8196, 0.4252, -0.8912, -0.4495, 0.0614, -0.9899, -0.01476, -0.141, -0.9852, 0.04378, -0.1654, -0.8912, -0.4495, 0.0614, -0.7686, -0.621, 0.1536, -0.9899, -0.01476, -0.141, 0.9416, 0.2374, -0.2388, 0.9776, 0.01864, 0.2097, 0.9403, -0.05205, 0.3363, 0.9416, 0.2374, -0.2388, 0.8307, 0.3332, -0.4461, 0.9776, 0.01864, 0.2097, 0.8026, 0.5814, -0.1332, 0.3929, 0.7902, -0.4703, 0.3315, 0.7973, -0.5045, 0.8026, 0.5814, -0.1332, 0.9152, 0.4019, 0.02777, 0.3929, 0.7902, -0.4703, -0.9942, -0.1064, 0.01836, -0.8492, -0.3769, 0.37, -0.7613, -0.4473, 0.4694, -0.9942, -0.1064, 0.01836, -0.9764, 0.0781, -0.2012, -0.8492, -0.3769, 0.37, -0.9211, -0.3143, -0.2297, -0.7737, -0.1174, -0.6226, -0.7396, -0.08949, -0.667, -0.9211, -0.3143, -0.2297, -0.9201, -0.3915, -0.007199, -0.7737, -0.1174, -0.6226, 0.965, 0.03287, 0.26, 0.7381, 0.1596, 0.6555, 0.6334, 0.1895, 0.7503, 0.965, 0.03287, 0.26, 0.9989, -0.04754, 0.005198, 0.7381, 0.1596, 0.6555, 0.9308, 0.3599, 0.06408, 0.8608, 0.341, -0.3777, 0.8355, 0.3332, -0.4369, 0.9308, 0.3599, 0.06408, 0.8856, 0.3362, 0.3205, 0.8608, 0.341, -0.3777, -0.8674, -0.06756, -0.493, -0.9997, -0.02321, 0.01027, -0.9832, -0.00172, 0.1828, -0.8674, -0.06756, -0.493, -0.6931, -0.0786, -0.7166, -0.9997, -0.02321, 0.01027, -0.6945, -0.426, -0.5797, -0.08091, -0.4896, -0.8682, 0.007976, -0.4823, -0.8759, -0.6945, -0.426, -0.5797, -0.895, -0.3153, -0.3155, -0.08091, -0.4896, -0.8682, 0.5606, 0.093, 0.8228, 0.05133, 0.5509, 0.833, -0.1083, 0.6321, 0.7673, 0.5606, 0.093, 0.8228, 0.7416, -0.1772, 0.647, 0.05133, 0.5509, 0.833, 0.8712, 0.3272, 0.366, 0.9998, -0.01055, 0.01553, 0.9978, -0.05822, -0.03046, 0.8712, 0.3272, 0.366, 0.7095, 0.469, 0.526, 0.9998, -0.01055, 0.01553, 0.3203, -0.04612, -0.9462, 0.3202, -0.04613, -0.9462, 0.3202, -0.04613, -0.9462, 0.3203, -0.04612, -0.9462, 0.3203, -0.04612, -0.9462, 0.3202, -0.04613, -0.9462, -0.4773, 0.7212, -0.502, -0.4773, 0.7213, -0.502, -0.4773, 0.7212, -0.502, -0.4773, 0.7212, -0.502, -0.4773, 0.7213, -0.502, -0.4773, 0.7213, -0.502, 0.4399, -0.6992, 0.5636, 0.4399, -0.6992, 0.5636, 0.4399, -0.6992, 0.5636, 0.4399, -0.6992, 0.5636, 0.4399, -0.6992, 0.5636, 0.4399, -0.6992, 0.5636, 0.07654, 0.2419, -0.9673, 0.07655, 0.2419, -0.9673, 0.07656, 0.2419, -0.9673, 0.07654, 0.2419, -0.9673, 0.07654, 0.2419, -0.9673, 0.07655, 0.2419, -0.9673, -0.3603, 0.09863, 0.9276, -0.3603, 0.09864, 0.9276, -0.3603, 0.09864, 0.9276, -0.3603, 0.09863, 0.9276, -0.3603, 0.09863, 0.9276, -0.3603, 0.09864, 0.9276, 0.5727, -0.4196, -0.7042, 0.5727, -0.4196, -0.7042, 0.5727, -0.4196, -0.7042, 0.5727, -0.4196, -0.7042, 0.5727, -0.4196, -0.7042, 0.5727, -0.4196, -0.7042, 0.6377, -0.7651, 0.08918, 0.6376, -0.7652, 0.08915, 0.6377, -0.7651, 0.08918, 0.6377, -0.7651, 0.08918, 0.6376, -0.7652, 0.08915, 0.6376, -0.7652, 0.08915, 0.2224, -0.5345, 0.8154, 0.2224, -0.5345, 0.8154, 0.2224, -0.5345, 0.8154, 0.2224, -0.5345, 0.8154, 0.2224, -0.5345, 0.8154, 0.2224, -0.5345, 0.8154, 0.6754, -0.6856, -0.2715, 0.6754, -0.6856, -0.2715, 0.6754, -0.6856, -0.2715, 0.6754, -0.6856, -0.2715, 0.6754, -0.6856, -0.2715, 0.6754, -0.6856, -0.2715, -0.1269, -0.1862, 0.9743, -0.1269, -0.1862, 0.9743, -0.1269, -0.1862, 0.9743, -0.1269, -0.1862, 0.9743, -0.1269, -0.1862, 0.9743, -0.1269, -0.1862, 0.9743, 0.4024, -0.1558, -0.9021, 0.4024, -0.1558, -0.9021, 0.4024, -0.1558, -0.9021, 0.4024, -0.1558, -0.9021, 0.4024, -0.1558, -0.9021, 0.4024, -0.1558, -0.9021, -0.6717, 0.6575, 0.3413, -0.6717, 0.6575, 0.3413, -0.6717, 0.6575, 0.3413, -0.6717, 0.6575, 0.3413, -0.6717, 0.6575, 0.3413, -0.6717, 0.6575, 0.3413, -0.5981, 0.4669, 0.6513, -0.5981, 0.4669, 0.6513, -0.5981, 0.4669, 0.6513, -0.5981, 0.4669, 0.6513, -0.5981, 0.4669, 0.6513, -0.5981, 0.4669, 0.6513, -0.619, 0.7685, -0.1621, -0.619, 0.7685, -0.1621, -0.619, 0.7685, -0.1621, -0.619, 0.7685, -0.1621, -0.619, 0.7685, -0.1621, -0.619, 0.7685, -0.1621, -0.1737, 0.4914, -0.8535, -0.1737, 0.4914, -0.8535, -0.1737, 0.4914, -0.8534, -0.1737, 0.4914, -0.8535, -0.1737, 0.4914, -0.8535, -0.1737, 0.4914, -0.8535, -0.5037, -0.1729, -0.8464, -0.8466, 0.2004, -0.4932, -0.8875, 0.3075, -0.3433, -0.5037, -0.1729, -0.8464, -0.1402, -0.3829, -0.9131, -0.8466, 0.2004, -0.4932, -0.4581, 0.1612, 0.8742, -0.4581, 0.1612, 0.8742, -0.4581, 0.1612, 0.8742, -0.4581, 0.1612, 0.8742, -0.4581, 0.1612, 0.8742, -0.4581, 0.1612, 0.8742, -0.9615, 0.2008, -0.1879, -0.9377, 0.2911, -0.1895, -0.9615, 0.2008, -0.1879, -0.9615, 0.2008, -0.1879, -0.9389, 0.2874, -0.1894, -0.9377, 0.2911, -0.1895, -0.9377, 0.2911, -0.1895, -0.9389, 0.2874, -0.1894, -0.906, 0.3785, -0.1894, -0.9377, 0.2911, -0.1895, -0.906, 0.3785, -0.1894, -0.906, 0.3785, -0.1894, -0.1338, -0.0286, -0.9906, -0.1338, -0.0286, -0.9906, -0.1338, -0.0286, -0.9906, -0.1338, -0.0286, -0.9906, -0.1338, -0.0286, -0.9906, -0.1338, -0.0286, -0.9906, 0.8806, -0.2098, -0.4249, 0.8598, -0.2744, -0.4307, 0.8806, -0.2098, -0.4249, 0.8806, -0.2098, -0.4249, 0.8642, -0.2739, -0.4221, 0.8598, -0.2744, -0.4307, 0.8598, -0.2744, -0.4307, 0.8642, -0.2739, -0.4221, 0.5378, -0.1267, -0.8335, 0.8598, -0.2744, -0.4307, 0.5378, -0.1267, -0.8335, 0.5607, -0.1137, -0.8202, 0.5607, -0.1137, -0.8202, 0.5378, -0.1267, -0.8335, 0.8768, 0.1453, -0.4584, 0.5607, -0.1137, -0.8202, 0.8768, 0.1453, -0.4584, 0.8992, 0.1656, -0.4049, 0.6796, -0.09238, 0.7278, 0.6796, -0.09238, 0.7278, 0.6796, -0.09238, 0.7278, 0.6796, -0.09238, 0.7278, 0.6796, -0.09238, 0.7278, 0.6796, -0.09238, 0.7278, -0.2144, -0.9764, 0.0251, -0.2144, -0.9764, 0.0251, -0.2144, -0.9764, 0.0251, -0.2144, -0.9764, 0.0251, -0.2144, -0.9764, 0.0251, -0.2144, -0.9764, 0.0251, -0.2144, -0.9764, 0.0251, -0.2144, -0.9764, 0.0251, -0.2144, -0.9764, 0.0251, -0.9288, -0.3403, -0.1464, -0.9288, -0.3403, -0.1464, -0.9796, -0.1068, -0.1704, -0.9288, -0.3403, -0.1464, -0.9796, -0.1068, -0.1704, -0.9773, -0.1289, -0.1679, -0.9773, -0.1289, -0.1679, -0.9796, -0.1068, -0.1704, -0.9781, 0.02141, -0.2069, -0.9773, -0.1289, -0.1679, -0.9781, 0.02141, -0.2069, -0.9781, 0.02141, -0.2069, 0.6373, -0.2584, 0.726, 0.6373, -0.2584, 0.726, 0.6848, -0.05019, 0.727, 0.6373, -0.2584, 0.726, 0.6848, -0.05019, 0.727, 0.689, -0.02327, 0.7244, 0.689, -0.02327, 0.7244, 0.6848, -0.05019, 0.727, 0.7044, 0.2265, 0.6727, 0.689, -0.02327, 0.7244, 0.7044, 0.2265, 0.6727, 0.7044, 0.2265, 0.6727, -0.4472, 0.2048, 0.8707, -0.4472, 0.2048, 0.8707, -0.4806, 0.07588, 0.8736, -0.4472, 0.2048, 0.8707, -0.4806, 0.07588, 0.8736, -0.4862, 0.04521, 0.8727, -0.4862, 0.04521, 0.8727, -0.4806, 0.07588, 0.8736, -0.5041, -0.1119, 0.8563, -0.4862, 0.04521, 0.8727, -0.5041, -0.1119, 0.8563, -0.5041, -0.1119, 0.8563, -0.1243, 0.03064, -0.9918, -0.9215, 0.3513, -0.1654, -0.9278, 0.3546, -0.1163, -0.1243, 0.03064, -0.9918, -0.1211, 0.0294, -0.9922, -0.9215, 0.3513, -0.1654, -0.2581, -0.1886, -0.9475, -0.2582, -0.1887, -0.9475, -0.2581, -0.1886, -0.9475, -0.2581, -0.1886, -0.9475, -0.2581, -0.1886, -0.9475, -0.2582, -0.1887, -0.9475, -0.8725, -0.2241, 0.4342, -0.1829, -0.1999, -0.9626, -0.1679, -0.1954, -0.9662, -0.8725, -0.2241, 0.4342, -0.8038, -0.1823, 0.5663, -0.1829, -0.1999, -0.9626, 0.6967, 0.6793, 0.2306, 0.6967, 0.6793, 0.2306, 0.6967, 0.6793, 0.2306, 0.6967, 0.6793, 0.2306, 0.6967, 0.6793, 0.2306, 0.6967, 0.6793, 0.2306, 0.6967, 0.6793, 0.2306, 0.6967, 0.6793, 0.2306, 0.6967, 0.6793, 0.2306, -0.6895, -0.423, 0.5879, -0.6895, -0.423, 0.5879, -0.6895, -0.423, 0.5879, -0.6895, -0.423, 0.5879, -0.6895, -0.423, 0.5879, -0.6895, -0.423, 0.5879, 0.6607, -0.651, -0.3738, 0.6607, -0.651, -0.3738, 0.6606, -0.651, -0.3739, 0.6607, -0.651, -0.3738, 0.6606, -0.651, -0.3738, 0.6607, -0.651, -0.3738, 0.2695, -0.7418, 0.6141, 0.2695, -0.7418, 0.6141, 0.2695, -0.7418, 0.6141, 0.2695, -0.7418, 0.6141, 0.2695, -0.7418, 0.6141, 0.2695, -0.7418, 0.6141])] * 3)])

# ---- objects
ob_flower11 = bpy.data.objects.new('Flower11', me_scene)

# ---- transforms, parenting, visibility, modifiers, constraints
ob_flower11.location = (0.0, -7.62, 0.0)
ob_flower11.rotation_euler = (1.571, -0.0, 0.0)
ob_flower11.scale = (0.01, 0.01, 0.01)
ob_flower11.color = (0.8, 0.8, 0.8, 1.0)

# ---- collection membership
col_collection.objects.link(ob_flower11)

# ---- scene / render settings (as saved in the file)
scene.frame_start = 1; scene.frame_end = 250; scene.frame_set(1)
scene.render.engine = 'BLENDER_EEVEE_NEXT'
scene.render.fps = 25
scene.cycles.sampling_pattern = 'TABULATED_SOBOL'
scene.cycles.use_light_tree = False
scene.view_settings.view_transform = 'Filmic'
bpy.context.view_layer.update()

# ---- added for rendering (the .blend has no active camera and no usable light): camera, sun
cam_auto = bpy.data.cameras.new('AutoCamera')
cam_auto.lens = 50.0
cam_auto.sensor_width = 36.0
cam_auto.clip_end = 1000.0
ob_auto_camera = bpy.data.objects.new('AutoCamera', cam_auto)
scene.collection.objects.link(ob_auto_camera)
ob_auto_camera.location = (0.462633, -8.147, 0.544667)
ob_auto_camera.rotation_euler = (1.09748, -7.21219e-08, 0.694738)
scene.camera = ob_auto_camera
light_auto_sun = bpy.data.lights.new('AutoSun', 'SUN')
light_auto_sun.energy = 3.0
light_auto_sun.angle = 0.0523599
ob_auto_sun = bpy.data.objects.new('AutoSun', light_auto_sun)
scene.collection.objects.link(ob_auto_sun)
ob_auto_sun.rotation_euler = (0.872665, 0.174533, 0.523599)
bpy.context.view_layer.update()
